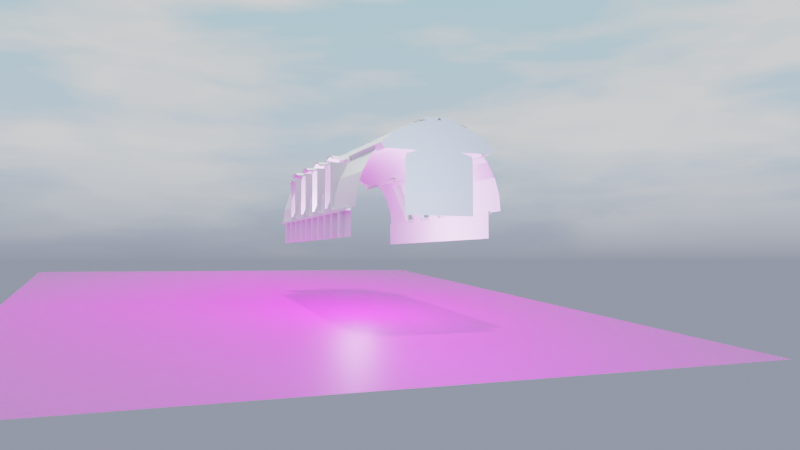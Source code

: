 # Source: pavilion.blend  (saved by Blender 2.92.15; exported with 4.5.12 LTS)
import bpy
from mathutils import Matrix  # noqa: F401  (used for matrix-valued properties, if any)

bpy.ops.wm.read_factory_settings(use_empty=True)
scene = bpy.context.scene
scene.name = 'Scene'

# ---- collections
col_forms_for_cutting = bpy.data.collections.new('Forms for cutting'); scene.collection.children.link(col_forms_for_cutting)
col_forms_for_cutting.hide_render = True
col_tower_window_forms = bpy.data.collections.new('Tower window forms'); col_forms_for_cutting.children.link(col_tower_window_forms)
col_pavilion_parephenalia_not_to_be_linked = bpy.data.collections.new('Pavilion parephenalia not to be linked'); scene.collection.children.link(col_pavilion_parephenalia_not_to_be_linked)
col_pavilion_parephenalia_not_to_be_linked.hide_render = True
col_pavilion = bpy.data.collections.new('Pavilion'); scene.collection.children.link(col_pavilion)
col_pavilion_body = bpy.data.collections.new('Pavilion body'); col_pavilion.children.link(col_pavilion_body)
col_pavilion_roof_and_gables = bpy.data.collections.new('Pavilion roof and gables'); col_pavilion_body.children.link(col_pavilion_roof_and_gables)
col_gables_collection = bpy.data.collections.new('Gables Collection'); col_pavilion_roof_and_gables.children.link(col_gables_collection)
col_gables_south = bpy.data.collections.new('Gables south'); col_gables_collection.children.link(col_gables_south)
col_gables_south_north = bpy.data.collections.new('Gables south north'); col_gables_collection.children.link(col_gables_south_north)
col_barrel_roof = bpy.data.collections.new('Barrel roof'); col_pavilion_roof_and_gables.children.link(col_barrel_roof)
col_pavilion_middle_and_top_roof = bpy.data.collections.new('Pavilion middle and top roof'); col_barrel_roof.children.link(col_pavilion_middle_and_top_roof)
col_pavilion_east_west_walls_deck_to_barrel = bpy.data.collections.new('Pavilion east west walls deck to barrel'); col_pavilion_body.children.link(col_pavilion_east_west_walls_deck_to_barrel)
col_pavilion_east_west_walls_deck_to_barrel_001 = bpy.data.collections.new('Pavilion east west walls deck to barrel.001'); col_pavilion_body.children.link(col_pavilion_east_west_walls_deck_to_barrel_001)
col_camera_rigs = bpy.data.collections.new('Camera rigs'); scene.collection.children.link(col_camera_rigs)
col_camera_rigs.hide_render = True
col_legs_substructure_and_landing_stage = bpy.data.collections.new('legs substructure and landing stage')  # instanced only; not linked into the scene
col_towers = bpy.data.collections.new('Towers')  # instanced only; not linked into the scene
col_shelters_huts_shops_kiosks = bpy.data.collections.new('Shelters huts shops kiosks')  # instanced only; not linked into the scene
col_railings__decking = bpy.data.collections.new('Railings, decking')  # instanced only; not linked into the scene
col_porticos_and_facades = bpy.data.collections.new('Porticos and facades')  # instanced only; not linked into the scene
col_rig0001__front_entrance = bpy.data.collections.new('Rig0001- front entrance')  # instanced only; not linked into the scene
col_rig0032_facade_south_west_above = bpy.data.collections.new('rig0032 facade south west above')  # instanced only; not linked into the scene
col_rig0040_ls_from_the_south = bpy.data.collections.new('Rig0040 ls from the south')  # instanced only; not linked into the scene
col_rig0050_70s_substructure_from_south_components = bpy.data.collections.new('Rig0050 70s substructure from south components')  # instanced only; not linked into the scene
col_rig0060_pavilion_legs_se_components = bpy.data.collections.new('Rig0060 Pavilion legs SE components')  # instanced only; not linked into the scene
col_rig0070_under_pav_from_se_components = bpy.data.collections.new('Rig0070 under pav from SE components')  # instanced only; not linked into the scene
col_rig0100_google_pavilion_above_ne____components = bpy.data.collections.new('Rig0100 Google pavilion above NE  - components')  # instanced only; not linked into the scene
col_rig0110_pavilion_from_above_closer_components = bpy.data.collections.new('Rig0110 pavilion from above closer-components')  # instanced only; not linked into the scene

# ---- images (referenced by path relative to the original .blend; pixels are not part of the script)
import os
ASSET_DIR = os.environ.get("B2B_ASSET_DIR", "")  # directory of the original .blend (textures are referenced by path, not embedded)
HERE = os.path.dirname(os.path.abspath(__file__))  # packed textures are extracted next to this script under _unpacked/

def load_image(name, relpath, width, height, colorspace="sRGB"):
    """Load a texture the original file referenced (path relative to the .blend, or extracted next to this script)."""
    p = next((c for c in (os.path.join(HERE, relpath), os.path.join(ASSET_DIR, relpath)) if relpath and os.path.exists(c)), "")
    if p:
        img = bpy.data.images.load(p, check_existing=True)
        img.name = name
    else:  # same state as the original file: an image datablock whose file is absent (Cycles renders it pink)
        img = bpy.data.images.new(name, width, height)
        img.source = "FILE"
        img.filepath = "//" + (relpath or name)
    img.colorspace_settings.name = colorspace
    return img
img_dsc02629_jpg = load_image('DSC02629.JPG', 'DSC02629.JPG', 1024, 1024, 'sRGB')

# ---- materials (node trees are filled in below, after node groups)
mat_liquid_domain_material = bpy.data.materials.new('Liquid Domain Material')
mat_dsc02629 = bpy.data.materials.new('DSC02629')
mat_dsc02629.surface_render_method = 'BLENDED'
mat_dsc02629.blend_method = 'BLEND'
mat_material = bpy.data.materials.new('Material')

# ---- material node trees
mat_liquid_domain_material.use_nodes = True; mat_liquid_domain_material.node_tree.nodes.clear()
_N = mat_liquid_domain_material.node_tree.nodes; _L = mat_liquid_domain_material.node_tree.links
n0 = _N.new('ShaderNodeOutputMaterial'); n0.name = 'Material Output'; n0.location = (1200, 150)
n1 = _N.new('ShaderNodeBsdfGlass'); n1.name = 'Glass BSDF'; n1.location = (800, 150)
n1.distribution = 'BECKMANN'
n1.inputs[2].default_value = 1.33
n2 = _N.new('ShaderNodeVolumeAbsorption'); n2.name = 'Volume Absorption'; n2.location = (800, 300)
n2.inputs[0].default_value = (0.8, 0.9, 1.0, 1.0)
_L.new(n1.outputs[0], n0.inputs[0])
_L.new(n2.outputs[0], n0.inputs[1])
n0.is_active_output = True
mat_dsc02629.use_nodes = True; mat_dsc02629.node_tree.nodes.clear()
_N = mat_dsc02629.node_tree.nodes; _L = mat_dsc02629.node_tree.links
n0 = _N.new('ShaderNodeOutputMaterial'); n0.name = 'Material Output'; n0.location = (300, 300)
n1 = _N.new('ShaderNodeTexImage'); n1.name = 'Image Texture'; n1.location = (-200, 300)
n1.image = img_dsc02629_jpg
n1.extension = 'CLIP'
n2 = _N.new('ShaderNodeBsdfPrincipled'); n2.name = 'Principled BSDF'; n2.location = (0, 300)
n2.distribution = 'GGX'
n2.subsurface_method = 'BURLEY'
n2.inputs[3].default_value = 1.45
n2.inputs[27].default_value = (0.0, 0.0, 0.0, 1.0)
n2.inputs[28].default_value = 1.0
_L.new(n1.outputs[0], n2.inputs[0])
_L.new(n1.outputs[1], n2.inputs[4])
_L.new(n2.outputs[0], n0.inputs[0])
n0.is_active_output = True

# ---- world
world_dynamic_1 = bpy.data.worlds.new('Dynamic_1'); scene.world = world_dynamic_1
world_dynamic_1.use_nodes = True; world_dynamic_1.node_tree.nodes.clear()
_N = world_dynamic_1.node_tree.nodes; _L = world_dynamic_1.node_tree.links
n0 = _N.new('ShaderNodeBackground'); n0.name = 'Scene_Brightness'; n0.location = (6708, 360)
n1 = _N.new('ShaderNodeOutputWorld'); n1.name = 'World Output'; n1.location = (7167, 360)
n2 = _N.new('ShaderNodeTexCoord'); n2.name = 'Texture Coordinate'; n2.location = (244, 1005)
n3 = _N.new('ShaderNodeMapping'); n3.name = 'Mapping'; n3.location = (787, 730)
n3.vector_type = 'NORMAL'
n4 = _N.new('ShaderNodeNormal'); n4.name = 'Sky_normal'; n4.location = (1220, 685)
n5 = _N.new('ShaderNodeValToRGB'); n5.name = 'ColorRamp'; n5.location = (1671, 415)
n5.color_ramp.interpolation = 'EASE'
while len(n5.color_ramp.elements) > 1: n5.color_ramp.elements.remove(n5.color_ramp.elements[-1])
n5.color_ramp.elements[0].position = 0.969; n5.color_ramp.elements[0].color = (0.0, 0.0, 0.0, 1.0)
_e = n5.color_ramp.elements.new(1.0); _e.color = (1.0, 1.0, 1.0, 1.0)
n6 = _N.new('ShaderNodeValToRGB'); n6.name = 'ColorRamp.001'; n6.location = (2197, 415)
n6.color_ramp.interpolation = 'EASE'
while len(n6.color_ramp.elements) > 1: n6.color_ramp.elements.remove(n6.color_ramp.elements[-1])
n6.color_ramp.elements[0].position = 0.991; n6.color_ramp.elements[0].color = (0.0, 0.0, 0.0, 1.0)
_e = n6.color_ramp.elements.new(1.0); _e.color = (1.0, 1.0, 1.0, 1.0)
n7 = _N.new('ShaderNodeValToRGB'); n7.name = 'ColorRamp.002'; n7.location = (2197, 415)
n7.color_ramp.interpolation = 'EASE'
while len(n7.color_ramp.elements) > 1: n7.color_ramp.elements.remove(n7.color_ramp.elements[-1])
n7.color_ramp.elements[0].position = 0.779; n7.color_ramp.elements[0].color = (0.0, 0.0, 0.0, 1.0)
_e = n7.color_ramp.elements.new(1.0); _e.color = (1.0, 1.0, 1.0, 1.0)
n8 = _N.new('ShaderNodeMath'); n8.name = 'Math'; n8.location = (2197, 685)
n8.operation = 'MULTIPLY'
n8.inputs[1].default_value = 0.2
n8.inputs[2].default_value = 0.0
n9 = _N.new('ShaderNodeMath'); n9.name = 'Math.001'; n9.location = (3294, 685)
n9.operation = 'MULTIPLY'
n9.inputs[1].default_value = 2.0
n9.inputs[2].default_value = 0.0
n10 = _N.new('ShaderNodeMath'); n10.name = 'Math.002'; n10.location = (2745, 415)
n10.operation = 'MULTIPLY'
n10.inputs[1].default_value = 40.9
n10.inputs[2].default_value = 0.0
n11 = _N.new('ShaderNodeMath'); n11.name = 'Math.003'; n11.location = (3294, 415)
n11.operation = 'SUBTRACT'
n11.inputs[1].default_value = 1.0
n11.inputs[2].default_value = 0.0
n12 = _N.new('ShaderNodeMix'); n12.name = 'Soft_hard'; n12.location = (3819, 550)
n12.data_type = 'RGBA'
n12.inputs[0].default_value = 1.0
n13 = _N.new('ShaderNodeMix'); n13.name = 'Mix'; n13.location = (3819, 185)
n13.data_type = 'RGBA'
n13.inputs[0].default_value = 0.466
n14 = _N.new('ShaderNodeMix'); n14.name = 'Mix.001'; n14.location = (4344, 630)
n14.data_type = 'RGBA'
n14.blend_type = 'MULTIPLY'
n14.inputs[0].default_value = 1.0
n15 = _N.new('ShaderNodeMix'); n15.name = 'Mix.002'; n15.location = (4344, 90)
n15.data_type = 'RGBA'
n15.blend_type = 'MULTIPLY'
n15.inputs[0].default_value = 1.0
n16 = _N.new('ShaderNodeMix'); n16.name = 'Mix.003'; n16.location = (4782, 610)
n16.data_type = 'RGBA'
n16.inputs[6].default_value = (0.0, 0.0, 0.0, 1.0)
n17 = _N.new('ShaderNodeMix'); n17.name = 'Mix.004'; n17.location = (5132, 270)
n17.data_type = 'RGBA'
n17.inputs[6].default_value = (0.0, 0.0, 0.0, 1.0)
n17.inputs[7].default_value = (1.0, 0.82, 0.65, 1.0)
n18 = _N.new('ShaderNodeGamma'); n18.name = 'Gamma'; n18.location = (5132, 610)
n18.inputs[1].default_value = 2.3
n19 = _N.new('ShaderNodeGamma'); n19.name = 'Sun_value'; n19.location = (5524, 610)
n20 = _N.new('ShaderNodeGamma'); n20.name = 'Shadow_color_saturation'; n20.location = (5524, 880)
n21 = _N.new('ShaderNodeMix'); n21.name = 'Mix.005'; n21.location = (5941, 610)
n21.data_type = 'RGBA'
n21.blend_type = 'ADD'
n21.inputs[0].default_value = 1.0
n22 = _N.new('ShaderNodeMix'); n22.name = 'Mix.006'; n22.location = (5524, 340)
n22.data_type = 'RGBA'
n22.blend_type = 'ADD'
n22.inputs[0].default_value = 1.0
n23 = _N.new('ShaderNodeMix'); n23.name = 'Mix.007'; n23.location = (6314, 360)
n23.data_type = 'RGBA'
n24 = _N.new('ShaderNodeLightPath'); n24.name = 'Light Path'; n24.location = (5941, 130)
n25 = _N.new('ShaderNodeMapping'); n25.name = 'Mapping.001'; n25.location = (2197, 1510)
n25.inputs[3].default_value = (1.5, 1.5, 6.0)
n26 = _N.new('ShaderNodeTexNoise'); n26.name = 'Noise Texture'; n26.location = (2745, 1780)
n26.inputs[2].default_value = 3.8
n26.inputs[3].default_value = 2.4
n26.inputs[8].default_value = 0.5
n27 = _N.new('ShaderNodeTexNoise'); n27.name = 'Noise Texture.001'; n27.location = (2745, 1510)
n27.inputs[2].default_value = 2.0
n27.inputs[3].default_value = 10.0
n27.inputs[8].default_value = 0.2
n28 = _N.new('ShaderNodeValToRGB'); n28.name = 'ColorRamp.003'; n28.location = (3294, 1780)
while len(n28.color_ramp.elements) > 1: n28.color_ramp.elements.remove(n28.color_ramp.elements[-1])
n28.color_ramp.elements[0].position = 0.408; n28.color_ramp.elements[0].color = (0.0, 0.0, 0.0, 1.0)
_e = n28.color_ramp.elements.new(0.649); _e.color = (1.0, 1.0, 1.0, 1.0)
n29 = _N.new('ShaderNodeValToRGB'); n29.name = 'ColorRamp.004'; n29.location = (3294, 1510)
while len(n29.color_ramp.elements) > 1: n29.color_ramp.elements.remove(n29.color_ramp.elements[-1])
n29.color_ramp.elements[0].position = 0.408; n29.color_ramp.elements[0].color = (0.0, 0.0, 0.0, 1.0)
_e = n29.color_ramp.elements.new(0.576); _e.color = (1.0, 1.0, 1.0, 1.0)
n30 = _N.new('ShaderNodeValToRGB'); n30.name = 'ColorRamp.005'; n30.location = (3819, 820)
while len(n30.color_ramp.elements) > 1: n30.color_ramp.elements.remove(n30.color_ramp.elements[-1])
n30.color_ramp.elements[0].position = 0.0; n30.color_ramp.elements[0].color = (0.419, 0.419, 0.419, 0.419)
_e = n30.color_ramp.elements.new(0.16); _e.color = (1.0, 1.0, 1.0, 1.0)
_e = n30.color_ramp.elements.new(0.435); _e.color = (1.0, 1.0, 1.0, 1.0)
n31 = _N.new('ShaderNodeValToRGB'); n31.name = 'ColorRamp.006'; n31.location = (4344, 1360)
while len(n31.color_ramp.elements) > 1: n31.color_ramp.elements.remove(n31.color_ramp.elements[-1])
n31.color_ramp.elements[0].position = 0.0; n31.color_ramp.elements[0].color = (0.0, 0.0, 0.0, 0.0)
_e = n31.color_ramp.elements.new(0.187); _e.color = (1.0, 1.0, 1.0, 1.0)
_e = n31.color_ramp.elements.new(0.435); _e.color = (1.0, 1.0, 1.0, 1.0)
n32 = _N.new('ShaderNodeValToRGB'); n32.name = 'ColorRamp.007'; n32.location = (3819, 1090)
while len(n32.color_ramp.elements) > 1: n32.color_ramp.elements.remove(n32.color_ramp.elements[-1])
n32.color_ramp.elements[0].position = 0.0; n32.color_ramp.elements[0].color = (1.0, 1.0, 0.9174, 1.0)
_e = n32.color_ramp.elements.new(0.469); _e.color = (0.0, 0.0, 0.0, 1.0)
n33 = _N.new('ShaderNodeMix'); n33.name = 'Cloud_color'; n33.location = (3819, 1550)
n33.data_type = 'RGBA'
n33.inputs[6].default_value = (1.0, 1.0, 1.0, 1.0)
n33.inputs[7].default_value = (0.0, 0.0, 0.0, 1.0)
n34 = _N.new('ShaderNodeMix'); n34.name = 'Cloud_density'; n34.location = (4344, 1630)
n34.data_type = 'RGBA'
n34.blend_type = 'MULTIPLY'
n34.inputs[0].default_value = 0.267
n35 = _N.new('ShaderNodeMix'); n35.name = 'Mix.008'; n35.location = (4782, 1360)
n35.data_type = 'RGBA'
n35.blend_type = 'MULTIPLY'
n35.inputs[0].default_value = 1.0
n36 = _N.new('ShaderNodeMix'); n36.name = 'Sky_and_Horizon_colors'; n36.location = (4344, 1090)
n36.data_type = 'RGBA'
n36.inputs[6].default_value = (0.434, 0.838, 1.0, 1.0)
n36.inputs[7].default_value = (0.6506, 0.7218, 0.962, 1.0)
n37 = _N.new('ShaderNodeMix'); n37.name = 'Mix.009'; n37.location = (4782, 880)
n37.data_type = 'RGBA'
n37.blend_type = 'MULTIPLY'
n37.inputs[0].default_value = 1.0
n38 = _N.new('ShaderNodeMix'); n38.name = 'Cloud_opacity'; n38.location = (5132, 880)
n38.data_type = 'RGBA'
n38.blend_type = 'SCREEN'
n38.inputs[0].default_value = 1.0
n39 = _N.new('ShaderNodeSeparateColor'); n39.name = 'Separate RGB'; n39.location = (787, 1370)
n40 = _N.new('ShaderNodeMath'); n40.name = 'Math.004'; n40.location = (1220, 1235)
n40.inputs[2].default_value = 0.0
n41 = _N.new('ShaderNodeCombineColor'); n41.name = 'Combine RGB'; n41.location = (1671, 1510)
n42 = _N.new('ShaderNodeMix'); n42.name = 'Sun_color'; n42.location = (4344, 360)
n42.data_type = 'RGBA'
n42.blend_type = 'MULTIPLY'
n42.inputs[0].default_value = 1.0
n42.inputs[7].default_value = (32.0, 30.0, 30.0, 200.0)
n43 = _N.new('ShaderNodeNormal'); n43.name = 'Normal'; n43.location = (3294, 1070)
_L.new(n0.outputs[0], n1.inputs[0])
_L.new(n8.outputs[0], n9.inputs[0])
_L.new(n10.outputs[0], n11.inputs[0])
_L.new(n7.outputs[0], n8.inputs[0])
_L.new(n6.outputs[0], n10.inputs[0])
_L.new(n9.outputs[0], n12.inputs[6])
_L.new(n11.outputs[0], n12.inputs[7])
_L.new(n9.outputs[0], n13.inputs[6])
_L.new(n6.outputs[0], n13.inputs[7])
_L.new(n12.outputs[2], n14.inputs[6])
_L.new(n13.outputs[2], n15.inputs[6])
_L.new(n14.outputs[2], n16.inputs[0])
_L.new(n15.outputs[2], n17.inputs[0])
_L.new(n21.outputs[2], n23.inputs[6])
_L.new(n22.outputs[2], n23.inputs[7])
_L.new(n24.outputs[0], n23.inputs[0])
_L.new(n18.outputs[0], n19.inputs[0])
_L.new(n16.outputs[2], n18.inputs[0])
_L.new(n23.outputs[2], n0.inputs[0])
_L.new(n25.outputs[0], n27.inputs[0])
_L.new(n25.outputs[0], n26.inputs[0])
_L.new(n42.outputs[2], n16.inputs[7])
_L.new(n29.outputs[0], n33.inputs[0])
_L.new(n33.outputs[2], n34.inputs[6])
_L.new(n28.outputs[0], n34.inputs[7])
_L.new(n31.outputs[0], n35.inputs[7])
_L.new(n32.outputs[0], n36.inputs[0])
_L.new(n36.outputs[2], n37.inputs[7])
_L.new(n30.outputs[0], n37.inputs[6])
_L.new(n37.outputs[2], n38.inputs[6])
_L.new(n34.outputs[2], n35.inputs[6])
_L.new(n35.outputs[2], n38.inputs[7])
_L.new(n20.outputs[0], n21.inputs[6])
_L.new(n38.outputs[2], n20.inputs[0])
_L.new(n30.outputs[0], n14.inputs[7])
_L.new(n19.outputs[0], n21.inputs[7])
_L.new(n26.outputs[0], n28.inputs[0])
_L.new(n27.outputs[0], n29.inputs[0])
_L.new(n43.outputs[1], n30.inputs[0])
_L.new(n43.outputs[1], n32.inputs[0])
_L.new(n43.outputs[1], n31.inputs[0])
_L.new(n41.outputs[0], n25.inputs[0])
_L.new(n2.outputs[0], n43.inputs[0])
_L.new(n30.outputs[0], n15.inputs[7])
_L.new(n2.outputs[0], n39.inputs[0])
_L.new(n39.outputs[1], n41.inputs[1])
_L.new(n39.outputs[2], n41.inputs[2])
_L.new(n39.outputs[0], n40.inputs[1])
_L.new(n40.outputs[0], n41.inputs[0])
_L.new(n4.outputs[1], n5.inputs[0])
_L.new(n5.outputs[0], n6.inputs[0])
_L.new(n4.outputs[1], n7.inputs[0])
_L.new(n3.outputs[0], n4.inputs[0])
_L.new(n2.outputs[0], n3.inputs[0])
_L.new(n38.outputs[2], n22.inputs[6])
_L.new(n17.outputs[2], n22.inputs[7])
n1.is_active_output = True
world_dynamic_1.use_sun_shadow = False
world_dynamic_1.sun_shadow_jitter_overblur = 0.0
world_dynamic_1.cycles.sample_map_resolution = 2048

# ---- cameras
cam_camera = bpy.data.cameras.new('Camera')
cam_camera.lens = 25.0
cam_camera_001 = bpy.data.cameras.new('Camera.001')
cam_camera_001.sensor_width = 58.0

# ---- lights
light_sun = bpy.data.lights.new('Sun', 'SUN')
light_sun.transmission_factor = 0.0
light_sun.energy = 1.0
light_sun.shadow_soft_size = 0.125
light_sun_001 = bpy.data.lights.new('Sun.001', 'POINT')
light_sun_001.color = (0.5134, 0.7658, 1.0)
light_sun_001.transmission_factor = 0.0
light_sun_001.energy = 1e+04
light_sun_001.shadow_soft_size = 0.125
light_sun_001.shadow_maximum_resolution = 0.006
light_sun_001.use_absolute_resolution = True
light_sun_002 = bpy.data.lights.new('Sun.002', 'POINT')
light_sun_002.color = (0.8836, 0.6786, 1.0)
light_sun_002.transmission_factor = 0.0
light_sun_002.energy = 1e+04
light_sun_002.shadow_soft_size = 0.125
light_sun_002.shadow_maximum_resolution = 0.006
light_sun_002.use_absolute_resolution = True

# ---- meshes
me_circle = bpy.data.meshes.new('Circle')
me_circle.from_pydata([(0.0, 1.0, 0.0), (-0.1951, 0.9808, 0.0), (-0.3827, 0.9239, 0.0), (-0.5556, 0.8315, 0.0), (-0.7071, 0.7071, 0.0), (-0.8315, 0.5556, 0.0), (-0.9239, 0.3827, 0.0), (-0.9808, 0.1951, 0.0), (-1.0, 7.55e-08, 0.0), (-0.9808, -0.1951, 0.0), (-0.9239, -0.3827, 0.0), (-0.8315, -0.5556, 0.0), (-0.7071, -0.7071, 0.0), (-0.5556, -0.8315, 0.0), (-0.3827, -0.9239, 0.0), (-0.1951, -0.9808, 0.0), (3.258e-07, -1.0, 0.0), (0.1951, -0.9808, 0.0), (0.3827, -0.9239, 0.0), (0.5556, -0.8315, 0.0), (0.7071, -0.7071, 0.0), (0.8315, -0.5556, 0.0), (0.9239, -0.3827, 0.0), (0.9808, -0.1951, 0.0), (1.0, 9.656e-07, 0.0), (0.9808, 0.1951, 0.0), (0.9239, 0.3827, 0.0), (0.8315, 0.5556, 0.0), (0.7071, 0.7071, 0.0), (0.5556, 0.8315, 0.0), (0.3827, 0.9239, 0.0), (0.1951, 0.9808, 0.0)], [(1, 0), (2, 1), (3, 2), (4, 3), (5, 4), (6, 5), (7, 6), (8, 7), (9, 8), (10, 9), (11, 10), (12, 11), (13, 12), (14, 13), (15, 14), (16, 15), (17, 16), (18, 17), (19, 18), (20, 19), (21, 20), (22, 21), (23, 22), (24, 23), (25, 24), (26, 25), (27, 26), (28, 27), (29, 28), (30, 29), (31, 30), (0, 31)], [])
_uv = me_circle.uv_layers.new(name='UVMap')
_uv.uv.foreach_set('vector', [])
me_circle.use_remesh_fix_poles = True
me_circle.use_remesh_preserve_attributes = False
me_circle.use_mirror_vertex_groups = False
me_circle.update()
me_cube_001 = bpy.data.meshes.new('Cube.001')
me_cube_001.from_pydata([(-1.0, -1.0, -1.0), (-1.0, -1.0, 1.0), (-1.0, 1.0, -1.0), (-1.0, 1.0, 1.0), (1.0, -1.0, -1.0), (1.0, -1.0, 1.0), (1.0, 1.0, -1.0), (1.0, 1.0, 1.0)], [], [(0, 1, 3, 2), (2, 3, 7, 6), (6, 7, 5, 4), (4, 5, 1, 0), (2, 6, 4, 0), (7, 3, 1, 5)])
me_cube_001.polygons.foreach_set('use_smooth', [True] * 6)
_uv = me_cube_001.uv_layers.new(name='UVMap')
_uv.uv.foreach_set('vector', [0.375, 0.0, 0.625, 0.0, 0.625, 0.25, 0.375, 0.25, 0.375, 0.25, 0.625, 0.25, 0.625, 0.5, 0.375, 0.5, 0.375, 0.5, 0.625, 0.5, 0.625, 0.75, 0.375, 0.75, 0.375, 0.75, 0.625, 0.75, 0.625, 1.0, 0.375, 1.0, 0.125, 0.5, 0.375, 0.5, 0.375, 0.75, 0.125, 0.75, 0.625, 0.5, 0.875, 0.5, 0.875, 0.75, 0.625, 0.75])
me_cube_001.materials.append(mat_liquid_domain_material)
me_cube_001.use_remesh_fix_poles = True
me_cube_001.use_remesh_preserve_attributes = False
me_cube_001.use_mirror_vertex_groups = False
me_cube_001.update()
me_dsc02629 = bpy.data.meshes.new('DSC02629')
me_dsc02629.from_pydata([(-0.6667, -0.5, 0.0), (0.6667, -0.5, 0.0), (-0.6667, 0.5, 0.0), (0.6667, 0.5, 0.0)], [], [(0, 1, 3, 2)])
_uv = me_dsc02629.uv_layers.new(name='UVMap')
_uv.uv.foreach_set('vector', [0.0, 0.0, 1.0, 0.0, 1.0, 1.0, 0.0, 1.0])
me_dsc02629.materials.append(mat_dsc02629)
me_dsc02629.use_remesh_fix_poles = True
me_dsc02629.use_remesh_preserve_attributes = False
me_dsc02629.use_mirror_vertex_groups = False
me_dsc02629.update()
me_cube_002 = bpy.data.meshes.new('Cube.002')
me_cube_002.from_pydata([(3.345, -11.64, 4.768e-07), (3.345, -11.64, 2.0), (3.345, -9.642, 4.768e-07), (3.345, -9.642, 2.0), (5.345, -11.64, 4.768e-07), (5.345, -11.64, 2.0), (5.345, -9.642, 4.768e-07), (5.345, -9.642, 2.0), (3.345, -11.64, 1.461), (3.345, -11.64, 1.78), (3.345, -9.642, 1.78), (3.345, -9.642, 1.461), (5.345, -9.642, 1.78), (5.345, -9.642, 1.461), (5.345, -11.64, 1.78), (5.345, -11.64, 1.461)], [], [(9, 1, 3, 10), (10, 3, 7, 12), (12, 7, 5, 14), (14, 5, 1, 9), (2, 6, 4, 0), (7, 3, 1, 5), (4, 15, 8, 0), (15, 14, 9, 8), (6, 13, 15, 4), (13, 12, 14, 15), (2, 11, 13, 6), (11, 10, 12, 13), (0, 8, 11, 2), (8, 9, 10, 11), (14, 12, 10, 9), (13, 15, 8, 11)])
_uv = me_cube_002.uv_layers.new(name='UVMap')
_uv.uv.foreach_set('vector', [0.5417, 0.0, 0.625, 0.0, 0.625, 0.25, 0.5417, 0.25, 0.5417, 0.25, 0.625, 0.25, 0.625, 0.5, 0.5417, 0.5, 0.5417, 0.5, 0.625, 0.5, 0.625, 0.75, 0.5417, 0.75, 0.5417, 0.75, 0.625, 0.75, 0.625, 1.0, 0.5417, 1.0, 0.125, 0.5, 0.375, 0.5, 0.375, 0.75, 0.125, 0.75, 0.625, 0.5, 0.875, 0.5, 0.875, 0.75, 0.625, 0.75, 0.375, 0.75, 0.4583, 0.75, 0.4583, 1.0, 0.375, 1.0, 0.4583, 0.75, 0.5417, 0.75, 0.5417, 1.0, 0.4583, 1.0, 0.375, 0.5, 0.4583, 0.5, 0.4583, 0.75, 0.375, 0.75, 0.4583, 0.5, 0.5417, 0.5, 0.5417, 0.75, 0.4583, 0.75, 0.375, 0.25, 0.4583, 0.25, 0.4583, 0.5, 0.375, 0.5, 0.4583, 0.25, 0.5417, 0.25, 0.5417, 0.5, 0.4583, 0.5, 0.375, 0.0, 0.4583, 0.0, 0.4583, 0.25, 0.375, 0.25, 0.4583, 0.0, 0.5417, 0.0, 0.5417, 0.25, 0.4583, 0.25, 0.0, 0.0, 0.0, 0.0, 0.0, 0.0, 0.0, 0.0, 0.0, 0.0, 0.0, 0.0, 0.0, 0.0, 0.0, 0.0])
me_cube_002.use_remesh_fix_poles = True
me_cube_002.use_remesh_preserve_attributes = False
me_cube_002.use_mirror_vertex_groups = False
me_cube_002.update()
me_cube_002.normals_split_custom_set([tuple(v) for v in zip(*[iter([-1.0, 0.0, 0.0, -1.0, 0.0, 0.0, -1.0, 0.0, 0.0, -1.0, 0.0, 0.0, 0.0, 1.0, 0.0, 0.0, 1.0, 0.0, 0.0, 1.0, 0.0, 0.0, 1.0, 0.0, 1.0, 0.0, 0.0, 1.0, 0.0, 0.0, 1.0, 0.0, 0.0, 1.0, 0.0, 0.0, 0.0, -1.0, 0.0, 0.0, -1.0, 0.0, 0.0, -1.0, 0.0, 0.0, -1.0, 0.0, 0.0, 0.0, -1.0, 0.0, 0.0, -1.0, 0.0, 0.0, -1.0, 0.0, 0.0, -1.0, 0.0, 0.0, 1.0, 0.0, 0.0, 1.0, 0.0, 0.0, 1.0, 0.0, 0.0, 1.0, 0.0, -1.0, 0.0, 0.0, -1.0, 0.0, 0.0, -1.0, 0.0, 0.0, -1.0, 0.0, 0.0, -1.0, 0.0, 0.0, -1.0, 0.0, 0.0, -1.0, 0.0, 0.0, -1.0, 0.0, 1.0, 0.0, 0.0, 1.0, 0.0, 0.0, 1.0, 0.0, 0.0, 1.0, 0.0, 0.0, 1.0, 0.0, 0.0, 1.0, 0.0, 0.0, 1.0, 0.0, 0.0, 1.0, 0.0, 0.0, 0.0, 1.0, 0.0, 0.0, 1.0, 0.0, 0.0, 1.0, 0.0, 0.0, 1.0, 0.0, 0.0, 1.0, 0.0, 0.0, 1.0, 0.0, 0.0, 1.0, 0.0, 0.0, 1.0, 0.0, -1.0, 0.0, 0.0, -1.0, 0.0, 0.0, -1.0, 0.0, 0.0, -1.0, 0.0, 0.0, -1.0, 0.0, 0.0, -1.0, 0.0, 0.0, -1.0, 0.0, 0.0, -1.0, 0.0, 0.0, 0.0, 0.0, 1.0, 0.0, 0.0, 1.0, 0.0, 0.0, 1.0, 0.0, 0.0, 1.0, 0.0, 0.0, -1.0, 0.0, 0.0, -1.0, 0.0, 0.0, -1.0, 0.0, 0.0, -1.0])] * 3)])
me_cube = bpy.data.meshes.new('Cube')
me_cube.from_pydata([(-2.035, -1.0, -2.137), (-2.035, -1.0, 2.138), (-2.035, 1.0, -2.137), (-2.035, 1.0, 2.138), (-1.56, -1.0, -2.137), (-1.56, -1.0, 2.138), (-1.56, 1.0, -2.137), (-1.56, 1.0, 2.138), (-2.035, 0.0, -2.137), (-2.035, 0.0, 2.138), (-1.56, 0.0, -2.137), (-1.56, 0.0, 2.138)], [], [(8, 9, 3, 2), (2, 3, 7, 6), (10, 11, 5, 4), (4, 5, 1, 0), (8, 10, 4, 0), (11, 9, 1, 5), (7, 3, 9, 11), (2, 6, 10, 8), (6, 7, 11, 10), (0, 1, 9, 8)])
_uv = me_cube.uv_layers.new(name='UVMap')
_uv.uv.foreach_set('vector', [0.375, 0.125, 0.625, 0.125, 0.625, 0.25, 0.375, 0.25, 0.375, 0.25, 0.625, 0.25, 0.625, 0.5, 0.375, 0.5, 0.375, 0.625, 0.625, 0.625, 0.625, 0.75, 0.375, 0.75, 0.375, 0.75, 0.625, 0.75, 0.625, 1.0, 0.375, 1.0, 0.125, 0.625, 0.375, 0.625, 0.375, 0.75, 0.125, 0.75, 0.625, 0.625, 0.875, 0.625, 0.875, 0.75, 0.625, 0.75, 0.625, 0.5, 0.875, 0.5, 0.875, 0.625, 0.625, 0.625, 0.125, 0.5, 0.375, 0.5, 0.375, 0.625, 0.125, 0.625, 0.375, 0.5, 0.625, 0.5, 0.625, 0.625, 0.375, 0.625, 0.375, 0.0, 0.625, 0.0, 0.625, 0.125, 0.375, 0.125])
me_cube.use_remesh_fix_poles = True
me_cube.use_remesh_preserve_attributes = False
me_cube.use_mirror_vertex_groups = False
me_cube.update()
me_circle_001 = bpy.data.meshes.new('Circle.001')
me_circle_001.from_pydata([(-1.19, -0.4448, -0.007273), (-1.19, -0.4448, -0.007273), (-2.861e-06, 0.1333, -0.0001936), (-0.2127, 0.1124, -0.0001936), (-0.4172, 0.05035, -0.0001936), (-0.6057, -0.0504, -0.0001931), (-0.7709, -0.186, -0.0001931), (0.7709, -0.186, -0.0001936), (0.6057, -0.0504, -0.0001936), (0.4172, 0.05035, -0.0001936), (0.2127, 0.1124, -0.0001936), (0.0, -4.768e-07, 0.0), (0.1862, -0.01834, 0.0), (0.3653, -0.07505, -0.0001936), (0.5303, -0.1633, -0.0001936), (0.6749, -0.282, -0.0001936), (-0.6749, -0.2818, 0.0002437), (-0.5302, -0.1631, 0.0002437), (-0.3652, -0.07491, 0.0002437), (-0.1862, -0.02059, 0.0002437), (-0.2126, 0.1125, -1.559), (6.247e-05, 0.1335, -1.559), (-0.4172, 0.05049, -1.559), (-0.6056, -0.05026, -1.559), (-0.7709, -0.1858, -1.559), (0.771, -0.1858, -1.559), (0.6058, -0.05026, -1.559), (0.4173, 0.05049, -1.559), (0.2128, 0.1125, -1.559), (6.58e-05, -0.002252, -1.559), (0.1863, -0.02059, -1.559), (0.3653, -0.07491, -1.559), (0.5304, -0.1631, -1.559), (0.675, -0.2818, -1.559), (-0.6749, -0.2818, -1.559), (-0.5302, -0.1631, -1.559), (-0.3652, -0.07491, -1.559), (-0.1862, -0.02059, -1.559)], [], [(15, 14, 32, 33), (2, 3, 4, 5, 6, 16, 17, 18, 19, 11, 12, 13, 14, 15, 7, 8, 9, 10), (19, 18, 36, 37), (11, 19, 37, 29), (3, 2, 21, 20), (4, 3, 20, 22), (8, 7, 25, 26), (5, 4, 22, 23), (9, 8, 26, 27), (6, 5, 23, 24), (10, 9, 27, 28), (2, 10, 28, 21), (12, 11, 29, 30), (13, 12, 30, 31), (17, 16, 34, 35), (14, 13, 31, 32), (18, 17, 35, 36), (15, 33, 25, 7), (6, 24, 34, 16)])
_uv = me_circle_001.uv_layers.new(name='UVMap')
_uv.uv.foreach_set('vector', [0.0, 0.0, 0.0, 0.0, 0.0, 0.0, 0.0, 0.0, 0.0, 0.0, 0.0, 0.0, 0.0, 0.0, 0.0, 0.0, 0.0, 0.0, 0.0, 0.0, 0.0, 0.0, 0.0, 0.0, 0.0, 0.0, 0.0, 0.0, 0.0, 0.0, 0.0, 0.0, 0.0, 0.0, 0.0, 0.0, 0.0, 0.0, 0.0, 0.0, 0.0, 0.0, 0.0, 0.0, 0.0, 0.0, 0.0, 0.0, 0.0, 0.0, 0.0, 0.0, 0.0, 0.0, 0.0, 0.0, 0.0, 0.0, 0.0, 0.0, 0.0, 0.0, 0.0, 0.0, 0.0, 0.0, 0.0, 0.0, 0.0, 0.0, 0.0, 0.0, 0.0, 0.0, 0.0, 0.0, 0.0, 0.0, 0.0, 0.0, 0.0, 0.0, 0.0, 0.0, 0.0, 0.0, 0.0, 0.0, 0.0, 0.0, 0.0, 0.0, 0.0, 0.0, 0.0, 0.0, 0.0, 0.0, 0.0, 0.0, 0.0, 0.0, 0.0, 0.0, 0.0, 0.0, 0.0, 0.0, 0.0, 0.0, 0.0, 0.0, 0.0, 0.0, 0.0, 0.0, 0.0, 0.0, 0.0, 0.0, 0.0, 0.0, 0.0, 0.0, 0.0, 0.0, 0.0, 0.0, 0.0, 0.0, 0.0, 0.0, 0.0, 0.0, 0.0, 0.0, 0.0, 0.0, 0.0, 0.0, 0.0, 0.0, 0.0, 0.0, 0.0, 0.0, 0.0, 0.0, 0.0, 0.0, 0.0, 0.0, 0.0, 0.0, 0.0, 0.0, 0.0, 0.0, 0.0, 0.0, 0.0, 0.0, 0.0, 0.0, 0.0, 0.0, 0.0, 0.0, 0.0, 0.0, 0.0, 0.0, 0.0, 0.0, 0.0, 0.0, 0.0, 0.0, 0.0, 0.0])
me_circle_001.use_remesh_fix_poles = True
me_circle_001.use_remesh_preserve_attributes = False
me_circle_001.use_mirror_vertex_groups = False
me_circle_001.update()
me_cube_005 = bpy.data.meshes.new('Cube.005')
me_cube_005.from_pydata([(-0.03697, 1.6, 0.457), (-0.462, 1.6, 5.092), (-1.192e-07, -6.717e-23, 0.457), (-1.192e-07, 0.0, 5.092), (1.192e-07, 1.6, 0.457), (2.384e-07, 1.6, 5.092), (-4.204e-45, 0.7246, 0.457), (-0.03697, 0.7246, 0.457), (0.0, 1.423, 4.976), (-4.204e-45, 1.423, 0.6597), (-4.204e-45, 0.1768, 0.6597), (0.0, 0.1768, 4.976), (-0.03697, -4.91e-22, 0.457), (-0.462, 1.226e-22, 5.092), (5.96e-08, 0.8, 5.092)], [], [(4, 5, 1, 0), (12, 2, 6, 7), (5, 9, 8, 11, 10, 3, 14), (4, 0, 7, 6), (3, 10, 9, 5, 4, 2), (2, 12, 13, 3)])
_uv = me_cube_005.uv_layers.new(name='UVMap')
_uv.uv.foreach_set('vector', [0.375, 0.25, 0.625, 0.25, 0.625, 0.2726, 0.375, 0.2726, 0.0, 0.0, 0.375, 0.9774, 0.125, 0.625, 0.1476, 0.625, 0.625, 0.25, 0.5259, 0.3104, 0.6191, 0.3104, 0.6191, 0.9396, 0.5259, 0.9396, 0.625, 1.0, 0.625, 0.625, 0.125, 0.5, 0.1476, 0.5, 0.1476, 0.625, 0.125, 0.625, 0.625, 1.0, 0.5259, 0.9396, 0.5259, 0.3104, 0.625, 0.25, 0.375, 0.25, 0.375, 1.0, 0.375, 0.9774, 0.0, 0.0, 0.0, 0.0, 0.625, 0.9774])
me_cube_005.use_remesh_fix_poles = True
me_cube_005.use_remesh_preserve_attributes = False
me_cube_005.use_mirror_vertex_groups = False
me_cube_005.update()
me_cube_005.normals_split_custom_set([tuple(v) for v in zip(*[iter([0.0, -1.0, 0.0, 0.0, -1.0, 0.0, 0.0, -1.0, 0.0, 0.0, -1.0, 0.0, 0.0, 0.0, 1.0, 0.0, 0.0, 1.0, 0.0, 0.0, 1.0, 0.0, 0.0, 1.0, -1.0, 8.539e-07, 9.141e-08, -1.0, 8.539e-07, 9.141e-08, -1.0, 8.539e-07, 9.141e-08, -1.0, 8.539e-07, 9.141e-08, -1.0, 8.539e-07, 9.141e-08, -1.0, 8.539e-07, 9.141e-08, -1.0, 8.539e-07, 9.141e-08, 0.0, 0.0, 1.0, 0.0, 0.0, 1.0, 0.0, 0.0, 1.0, 0.0, 0.0, 1.0, -1.0, 5.314e-07, 9.512e-09, -1.0, 5.314e-07, 9.512e-09, -1.0, 5.314e-07, 9.512e-09, -1.0, 5.314e-07, 9.512e-09, -1.0, 5.314e-07, 9.512e-09, -1.0, 5.314e-07, 9.512e-09, -6.038e-22, 1.0, -1.011e-22, -6.038e-22, 1.0, -1.011e-22, -6.038e-22, 1.0, -1.011e-22, -6.038e-22, 1.0, -1.011e-22])] * 3)])
me_cylinder_011 = bpy.data.meshes.new('Cylinder.011')
me_cylinder_011.from_pydata([(0.9894, 10.3, -0.1299), (9.313e-10, 10.3, -9.537e-07), (1.941, 10.3, -0.5148), (2.041, 10.3, -0.8623), (2.041, 10.3, -1.482), (2.041, 10.3, -2.236), (2.041, 10.3, -3.097), (2.041, 10.3, -4.031), (-2.034, 10.3, -4.031), (-2.034, 10.3, -3.097), (-2.034, 10.3, -2.236), (-2.034, 10.3, -1.482), (-2.034, 10.3, -0.8623), (-1.941, 10.3, -0.5148), (-0.9894, 10.3, -0.1299), (-2.034, 10.3, -4.93), (2.041, 10.3, -4.93)], [], [(0, 1, 14, 13, 12, 11, 10, 9, 8, 15, 16, 7, 6, 5, 4, 3, 2)])
_uv = me_cylinder_011.uv_layers.new(name='UVMap')
_uv.uv.foreach_set('vector', [0.2968, 0.4854, 0.25, 0.49, 0.2032, 0.4854, 0.1582, 0.4717, 0.1167, 0.4496, 0.08029, 0.4197, 0.05045, 0.3833, 0.02827, 0.3418, 0.01461, 0.2968, 0.01034, 0.2535, 0.4897, 0.2535, 0.4854, 0.2968, 0.4717, 0.3418, 0.4496, 0.3833, 0.4197, 0.4197, 0.3833, 0.4496, 0.3418, 0.4717])
me_cylinder_011.use_remesh_fix_poles = True
me_cylinder_011.use_remesh_preserve_attributes = False
me_cylinder_011.use_mirror_vertex_groups = False
me_cylinder_011.update()
me_cylinder_011.normals_split_custom_set([tuple(v) for v in zip(*[iter([1.302e-13, -1.0, 1.861e-07, 1.302e-13, -1.0, 1.861e-07, 1.302e-13, -1.0, 1.861e-07, 1.302e-13, -1.0, 1.861e-07, 1.302e-13, -1.0, 1.861e-07, 1.302e-13, -1.0, 1.861e-07, 1.302e-13, -1.0, 1.861e-07, 1.302e-13, -1.0, 1.861e-07, 1.302e-13, -1.0, 1.861e-07, 1.302e-13, -1.0, 1.861e-07, 1.302e-13, -1.0, 1.861e-07, 1.302e-13, -1.0, 1.861e-07, 1.302e-13, -1.0, 1.861e-07, 1.302e-13, -1.0, 1.861e-07, 1.302e-13, -1.0, 1.861e-07, 1.302e-13, -1.0, 1.861e-07, 1.302e-13, -1.0, 1.861e-07])] * 3)])
me_cylinder_020 = bpy.data.meshes.new('Cylinder.020')
me_cylinder_020.from_pydata([(-4.411, 1.102, 4.62), (-4.411, -19.49, 4.62), (-3.433, 1.102, 4.376), (-3.433, -19.49, 4.376), (-2.511, 1.102, 3.882), (-2.511, -19.49, 3.882), (-0.9719, -4.013, 2.228), (-0.4057, -11.16, 1.137), (-0.4057, -9.734, 1.137), (-0.01502, -11.16, -0.08181), (-0.01502, -9.734, -0.08181), (-0.01502, -14.02, -0.08181), (-0.01502, -12.59, -0.08181), (-0.4057, -14.02, 1.137), (-0.4057, -12.59, 1.137), (-0.4057, -8.301, 1.137), (-0.4057, -7.032, 1.137), (-0.01502, -8.301, -0.08181), (-0.01502, -7.032, -0.08181), (-0.4057, -5.44, 1.137), (-0.4057, -4.013, 1.137), (-0.01502, -5.44, -0.08181), (-0.01502, -4.013, -0.08181), (-0.01502, -16.97, -0.08181), (-0.4057, -16.97, 1.137), (-0.4057, -1.907e-06, 1.137), (-0.01502, -1.907e-06, -0.08181), (-0.9719, -16.97, 2.228), (-0.4057, -16.97, 1.137), (-0.9719, -14.02, 2.228), (-0.4057, -14.02, 1.137), (-0.9719, -12.59, 2.228), (-0.4057, -12.59, 1.137), (-0.9719, -11.16, 2.228), (-0.4057, -11.16, 1.137), (-0.9719, -9.734, 2.228), (-0.4057, -9.734, 1.137), (-0.9719, -8.301, 2.228), (-0.4057, -8.301, 1.137), (-0.9719, -7.032, 2.228), (-0.4057, -7.032, 1.137), (-0.9719, -5.44, 2.228), (-0.4057, -5.44, 1.137), (-0.9719, -1.907e-06, 2.228), (-1.678, -16.97, 3.158), (-0.9719, -16.97, 2.228), (-2.511, -16.97, 3.882), (-1.678, -16.97, 3.158), (-1.678, -1.907e-06, 3.158), (-0.9719, -1.907e-06, 2.228), (-2.511, -1.907e-06, 3.882), (-1.678, -1.907e-06, 3.158), (-0.9719, -14.02, 2.228), (-0.9719, -12.59, 2.228), (-0.9719, -11.16, 2.228), (-0.9719, -9.734, 2.228), (-0.9719, -8.301, 2.228), (-0.9719, -7.032, 2.228), (-0.9719, -5.44, 2.228), (-0.9719, -1.907e-06, 2.228), (-1.678, -14.02, 3.158), (-1.678, -12.59, 3.158), (-1.678, -11.16, 3.158), (-1.678, -9.734, 3.158), (-1.678, -8.301, 3.158), (-1.678, -7.032, 3.158), (-1.678, -5.44, 3.158), (-1.678, -1.907e-06, 3.158), (-0.9719, -4.013, 2.228), (-1.678, -4.013, 3.158)], [], [(25, 20, 22, 26), (11, 13, 24, 23), (17, 15, 8, 10), (9, 7, 14, 12), (67, 59, 49, 48), (46, 47, 51, 50), (2, 3, 5, 4), (0, 1, 3, 2), (21, 19, 16, 18), (25, 43, 6, 20), (27, 29, 30, 28), (31, 32, 34, 33), (35, 36, 38, 37), (39, 41, 42, 40), (44, 45, 52, 60), (61, 53, 54, 62), (63, 55, 56, 64), (65, 57, 58, 66), (69, 68, 59, 67)])
me_cylinder_020.polygons.foreach_set('use_smooth', [True] * 19)
_uv = me_cylinder_020.uv_layers.new(name='UVMap')
_uv.uv.foreach_set('vector', [0.8438, 0.5701, 0.8438, 0.6401, 0.8125, 0.6401, 0.8125, 0.5701, 0.8125, 0.8593, 0.8438, 0.8593, 0.8438, 0.9275, 0.8125, 0.9275, 0.8125, 0.7339, 0.8438, 0.7339, 0.8438, 0.7652, 0.8125, 0.7652, 0.8125, 0.7964, 0.8438, 0.7964, 0.8438, 0.828, 0.8125, 0.828, 0.0, 0.0, 0.0, 0.0, 0.0, 0.0, 0.0, 0.0, 0.0, 0.0, 0.0, 0.0, 0.0, 0.0, 0.0, 0.0, 0.9688, 0.5, 0.9688, 1.0, 0.9375, 1.0, 0.9375, 0.5, 1.0, 0.5, 1.0, 1.0, 0.9688, 1.0, 0.9688, 0.5, 0.8125, 0.6713, 0.8438, 0.6713, 0.8437, 0.7026, 0.8125, 0.7026, 0.8438, 0.5701, 0.0, 0.0, 0.0, 0.0, 0.8438, 0.6401, 0.0, 0.0, 0.0, 0.0, 0.0, 0.0, 0.0, 0.0, 0.0, 0.0, 0.0, 0.0, 0.0, 0.0, 0.0, 0.0, 0.0, 0.0, 0.0, 0.0, 0.0, 0.0, 0.0, 0.0, 0.0, 0.0, 0.0, 0.0, 0.0, 0.0, 0.0, 0.0, 0.0, 0.0, 0.0, 0.0, 0.0, 0.0, 0.0, 0.0, 0.0, 0.0, 0.0, 0.0, 0.0, 0.0, 0.0, 0.0, 0.0, 0.0, 0.0, 0.0, 0.0, 0.0, 0.0, 0.0, 0.0, 0.0, 0.0, 0.0, 0.0, 0.0, 0.0, 0.0, 0.0, 0.0, 0.0, 0.0, 0.0, 0.0, 0.0, 0.0])
me_cylinder_020.materials.append(mat_material)
me_cylinder_020.use_remesh_fix_poles = True
me_cylinder_020.use_remesh_preserve_attributes = False
me_cylinder_020.use_mirror_vertex_groups = False
me_cylinder_020.update()
me_cylinder_020.normals_split_custom_set([tuple(v) for v in zip(*[iter([0.9232, 4.077e-08, 0.3842, 0.9232, 4.077e-08, 0.3842, 0.9523, 4.501e-08, 0.3052, 0.9523, 4.501e-08, 0.3052, 0.9523, 0.0, 0.3052, 0.9523, 0.0, 0.3052, 0.9523, 0.0, 0.3052, 0.9523, 0.0, 0.3052, 0.9523, 0.0, 0.3052, 0.9523, 0.0, 0.3052, 0.9523, 0.0, 0.3052, 0.9523, 0.0, 0.3052, 0.9523, 9.738e-08, 0.3052, 0.9523, 9.738e-08, 0.3052, 0.9523, 9.738e-08, 0.3052, 0.9523, 9.738e-08, 0.3052, 0.4445, 0.0, 0.8958, 0.4445, 0.0, 0.8958, 0.0, 0.0, 1.0, 0.0, 0.0, 1.0, 0.6562, 0.0, 0.7546, 0.6562, 0.0, 0.7546, 0.6562, 0.0, 0.7546, 0.6562, 0.0, 0.7546, 0.3598, 4.566e-08, 0.933, 0.3598, 4.566e-08, 0.933, 0.4717, 4.426e-08, 0.8817, 0.4717, 4.426e-08, 0.8817, 0.2423, 4.636e-08, 0.9702, 0.2423, 4.636e-08, 0.9702, 0.3598, 4.566e-08, 0.933, 0.3598, 4.566e-08, 0.933, 0.9523, 0.0, 0.3052, 0.9523, 0.0, 0.3052, 0.9523, 0.0, 0.3052, 0.9523, 0.0, 0.3052, 0.9232, 4.077e-08, 0.3842, 0.8876, 3.625e-08, 0.4605, 0.8876, 3.625e-08, 0.4605, 0.9232, 4.077e-08, 0.3842, -0.8876, 0.0, -0.4605, -0.8876, 0.0, -0.4605, -0.8876, 0.0, -0.4605, -0.8876, 0.0, -0.4605, 0.8876, 0.0, 0.4605, 0.8876, 0.0, 0.4605, 0.8876, 0.0, 0.4605, 0.8876, 0.0, 0.4605, 0.8876, 0.0, 0.4605, 0.8876, 0.0, 0.4605, 0.8876, 0.0, 0.4605, 0.8876, 0.0, 0.4605, -0.8876, 0.0, -0.4605, -0.8876, 0.0, -0.4605, -0.8876, 0.0, -0.4605, -0.8876, 0.0, -0.4605, 0.7964, 0.0, 0.6048, 0.7964, 0.0, 0.6048, 0.7964, 0.0, 0.6048, 0.7964, 0.0, 0.6048, 0.7964, 0.0, 0.6048, 0.7964, 0.0, 0.6048, 0.7964, 0.0, 0.6048, 0.7964, 0.0, 0.6048, 0.7964, 0.0, 0.6048, 0.7964, 0.0, 0.6048, 0.7964, 0.0, 0.6048, 0.7964, 0.0, 0.6048, 0.7964, 0.0, 0.6048, 0.7964, 0.0, 0.6048, 0.7964, 0.0, 0.6048, 0.7964, 0.0, 0.6048, 0.7964, 0.0, 0.6048, 0.7964, 0.0, 0.6048, 0.4445, 0.0, 0.8958, 0.4445, 0.0, 0.8958])] * 3)])
me_cylinder_007 = bpy.data.meshes.new('Cylinder.007')
me_cylinder_007.from_pydata([(0.02067, 0.9803, -3.792), (-0.9793, -0.01966, -3.792), (-0.9793, -0.01966, 0.0006835), (-0.9601, 0.1754, -3.792), (-0.9601, 0.1754, 0.0006835), (-0.9032, 0.363, -3.792), (-0.9032, 0.363, 0.0006835), (-0.8108, 0.5359, -3.792), (-0.8108, 0.5359, 0.0006835), (-0.6864, 0.6875, -3.792), (-0.6864, 0.6875, 0.0006835), (-0.5349, 0.8118, -3.792), (-0.5349, 0.8118, 0.0006835), (-0.362, 0.9042, -3.792), (-0.362, 0.9042, 0.0006835), (-0.1744, 0.9611, -3.792), (-0.9793, -0.01966, 0.0006839), (-0.9601, 0.1754, 0.0006839), (-0.9032, 0.363, 0.0006839), (-0.8108, 0.5359, 0.0006839), (-0.6864, 0.6875, 0.0006839), (-0.5349, 0.8118, 0.0006839), (-0.362, 0.9042, 0.0006839), (-0.1642, 0.9098, 0.0006839), (0.02067, 0.9803, -3.792), (-0.03137, 0.9229, 0.0006839), (0.02067, 0.8946, -3.792), (0.02067, 0.8946, 0.0006839), (-0.8987, -0.01966, 0.0006839), (-0.8987, -0.01966, -3.792), (-0.9088, 0.1652, 0.0006839), (-0.9219, 0.03238, 0.0006839), (-0.8549, 0.343, 0.0006839), (-0.7673, 0.5069, 0.0006839), (-0.6495, 0.6505, 0.0006839), (-0.5058, 0.7683, 0.0006839), (-0.1744, 0.9611, 0.0006839), (-0.342, 0.8559, 0.0006839), (0.02067, 0.9803, 0.0006839), (-0.03137, 0.9162, 0.0006839), (-0.9202, 0.03238, 0.0006839)], [], [(1, 2, 4, 3), (3, 4, 6, 5), (5, 6, 8, 7), (7, 8, 10, 9), (9, 10, 12, 11), (11, 12, 14, 13), (13, 22, 36, 15), (24, 38, 27, 26), (29, 28, 2, 1), (1, 3, 5, 7, 9, 11, 13, 15, 0, 24, 26, 29), (15, 36, 38, 0), (31, 30, 17, 16), (30, 32, 18, 17), (32, 33, 19, 18), (33, 34, 20, 19), (34, 35, 21, 20), (35, 37, 22, 21), (37, 23, 36, 22), (23, 25, 38, 36), (25, 39, 27, 38), (40, 31, 16, 28)])
_uv = me_cylinder_007.uv_layers.new(name='UVMap')
_uv.uv.foreach_set('vector', [0.25, 0.5, 0.25, 1.0, 0.2188, 1.0, 0.2188, 0.5, 0.2188, 0.5, 0.2188, 1.0, 0.1875, 1.0, 0.1875, 0.5, 0.1875, 0.5, 0.1875, 1.0, 0.1562, 1.0, 0.1562, 0.5, 0.1562, 0.5, 0.1562, 1.0, 0.125, 1.0, 0.125, 0.5, 0.125, 0.5, 0.125, 1.0, 0.09375, 1.0, 0.09375, 0.5, 0.09375, 0.5, 0.09375, 1.0, 0.0625, 1.0, 0.0625, 0.5, 0.0625, 0.5, 0.8125, 1.0, 0.7812, 1.0, 0.03125, 0.5, 0.7351, 0.625, 0.75, 1.0, 0.7649, 0.69, 0.7649, 0.625, 0.76, 0.625, 0.76, 0.69, 0.7649, 0.69, 0.7649, 0.625, 0.7649, 0.625, 0.2188, 0.5, 0.1875, 0.5, 0.1562, 0.5, 0.125, 0.5, 0.09375, 0.5, 0.0625, 0.5, 0.03125, 0.5, 0.0, 0.5, 0.7351, 0.625, 0.7649, 0.625, 0.76, 0.625, 0.03125, 0.5, 0.7812, 1.0, 0.75, 1.0, 0.0, 0.5, 0.5402, 0.5459, 0.7646, 0.7883, 0.9688, 1.0, 1.0, 1.0, 0.7646, 0.7883, 0.8199, 0.871, 0.9375, 1.0, 0.9688, 1.0, 0.8199, 0.871, 0.8248, 0.9032, 0.9062, 1.0, 0.9375, 1.0, 0.8248, 0.9032, 0.8139, 0.9187, 0.875, 1.0, 0.9062, 1.0, 0.8139, 0.9187, 0.7964, 0.9255, 0.8438, 1.0, 0.875, 1.0, 0.7964, 0.9255, 0.7764, 0.9248, 0.8125, 1.0, 0.8438, 1.0, 0.7764, 0.9248, 0.7578, 0.9101, 0.7812, 1.0, 0.8125, 1.0, 0.7578, 0.9101, 0.7538, 0.8538, 0.75, 1.0, 0.7812, 1.0, 0.7538, 0.8538, 0.753, 0.8343, 0.7649, 0.69, 0.75, 1.0, 0.5253, 0.5308, 0.5402, 0.5459, 1.0, 1.0, 0.0, 0.0])
me_cylinder_007.materials.append(mat_material)
me_cylinder_007.use_remesh_fix_poles = True
me_cylinder_007.use_remesh_preserve_attributes = False
me_cylinder_007.use_mirror_vertex_groups = False
me_cylinder_007.update()
me_cylinder_007.normals_split_custom_set([tuple(v) for v in zip(*[iter([-0.9952, 0.09802, -7.829e-09, -0.9952, 0.09802, -7.829e-09, -0.9952, 0.09802, -7.829e-09, -0.9952, 0.09802, -7.829e-09, -0.9569, 0.2903, -5.011e-09, -0.9569, 0.2903, -5.011e-09, -0.9569, 0.2903, -5.011e-09, -0.9569, 0.2903, -5.011e-09, -0.8819, 0.4714, -2.879e-09, -0.8819, 0.4714, -2.879e-09, -0.8819, 0.4714, -2.879e-09, -0.8819, 0.4714, -2.879e-09, -0.773, 0.6344, 0.0, -0.773, 0.6344, 0.0, -0.773, 0.6344, 0.0, -0.773, 0.6344, 0.0, -0.6344, 0.773, 0.0, -0.6344, 0.773, 0.0, -0.6344, 0.773, 0.0, -0.6344, 0.773, 0.0, -0.4714, 0.8819, 0.0, -0.4714, 0.8819, 0.0, -0.4714, 0.8819, 0.0, -0.4714, 0.8819, 0.0, -0.2903, 0.9569, 1.143e-07, -0.2903, 0.9569, 1.143e-07, -0.2903, 0.9569, 1.143e-07, -0.2903, 0.9569, 1.143e-07, 1.0, -1.006e-05, -2.014e-08, 1.0, -1.006e-05, -2.014e-08, 1.0, -1.006e-05, -2.014e-08, 1.0, -1.006e-05, -2.014e-08, -1.479e-06, -1.0, -3.159e-08, -1.479e-06, -1.0, -3.159e-08, -1.479e-06, -1.0, -3.159e-08, -1.479e-06, -1.0, -3.159e-08, 1.986e-06, -2.74e-06, -1.0, 1.986e-06, -2.74e-06, -1.0, 1.986e-06, -2.74e-06, -1.0, 1.986e-06, -2.74e-06, -1.0, 1.986e-06, -2.74e-06, -1.0, 1.986e-06, -2.74e-06, -1.0, 1.986e-06, -2.74e-06, -1.0, 1.986e-06, -2.74e-06, -1.0, 1.986e-06, -2.74e-06, -1.0, 1.986e-06, -2.74e-06, -1.0, 1.986e-06, -2.74e-06, -1.0, 1.986e-06, -2.74e-06, -1.0, -0.09802, 0.9952, 1.294e-07, -0.09802, 0.9952, 1.294e-07, -0.09802, 0.9952, 1.294e-07, -0.09802, 0.9952, 1.294e-07, 0.0, 0.0, 1.0, 0.0, 0.0, 1.0, 0.0, 0.0, 1.0, 0.0, 0.0, 1.0, 0.0, 0.0, 1.0, 0.0, 0.0, 1.0, 0.0, 0.0, 1.0, 0.0, 0.0, 1.0, -7.324e-10, 0.0, 1.0, -7.324e-10, 0.0, 1.0, -7.324e-10, 0.0, 1.0, -7.324e-10, 0.0, 1.0, 0.0, 0.0, 1.0, 0.0, 0.0, 1.0, 0.0, 0.0, 1.0, 0.0, 0.0, 1.0, 0.0, 0.0, 1.0, 0.0, 0.0, 1.0, 0.0, 0.0, 1.0, 0.0, 0.0, 1.0, 0.0, 0.0, 1.0, 0.0, 0.0, 1.0, 0.0, 0.0, 1.0, 0.0, 0.0, 1.0, 0.0, 0.0, 1.0, 0.0, 0.0, 1.0, 0.0, 0.0, 1.0, 0.0, 0.0, 1.0, 0.0, 0.0, 1.0, 0.0, 0.0, 1.0, 0.0, 0.0, 1.0, 0.0, 0.0, 1.0, 0.0, 0.0, 1.0, 0.0, 0.0, 1.0, 0.0, 0.0, 1.0, 0.0, 0.0, 1.0, 1.507e-09, 0.0, 1.0, 1.507e-09, 0.0, 1.0, 1.507e-09, 0.0, 1.0, 1.507e-09, 0.0, 1.0])] * 3)])
me_cylinder_008 = bpy.data.meshes.new('Cylinder.008')
me_cylinder_008.from_pydata([(-0.9392, 0.6646, -3.792), (-0.9392, 0.6646, 0.05404), (-0.8148, 0.8161, -3.792), (-0.8148, 0.8161, 0.05404), (-0.6633, 0.9405, -3.792), (-0.6633, 0.9405, 0.05404), (-0.8877, 0.6523, 0.05404), (-0.8877, 0.6523, -3.792), (-0.7655, 0.8061, -3.792), (-0.7655, 0.8061, 0.05404), (-0.8045, 0.7664, 0.05404), (-0.8045, 0.7664, -3.792), (-0.653, 0.8907, -3.792), (-0.653, 0.8907, 0.05404)], [], [(5, 4, 12, 13), (7, 6, 9, 8), (0, 1, 6, 7), (2, 0, 7, 8), (11, 10, 13, 12), (4, 2, 11, 12), (1, 3, 5, 13, 10, 9, 6), (1, 0, 2, 3), (2, 4, 5, 3)])
_uv = me_cylinder_008.uv_layers.new(name='UVMap')
_uv.uv.foreach_set('vector', [0.0, 0.0, 0.0, 0.0, 0.0, 0.0, 0.0, 0.0, 0.1562, 0.5, 0.1562, 1.0, 0.125, 1.0, 0.125, 0.5, 0.0, 0.0, 0.0, 0.0, 0.0, 0.0, 0.0, 0.0, 0.0, 0.0, 0.0, 0.0, 0.0, 0.0, 0.0, 0.0, 0.125, 0.5, 0.125, 1.0, 0.09375, 1.0, 0.09375, 0.5, 0.0, 0.0, 0.0, 0.0, 0.0, 0.0, 0.0, 0.0, 0.0, 0.0, 0.0, 0.0, 0.0, 0.0, 0.09375, 1.0, 0.125, 1.0, 0.125, 1.0, 0.0, 0.0, 0.0, 0.0, 0.0, 0.0, 0.0, 0.0, 0.125, 1.0, 0.0, 0.0, 0.0, 0.0, 0.0, 0.0, 0.0, 0.0])
me_cylinder_008.use_remesh_fix_poles = True
me_cylinder_008.use_remesh_preserve_attributes = False
me_cylinder_008.use_mirror_vertex_groups = False
me_cylinder_008.update()
me_cylinder_008.normals_split_custom_set([tuple(v) for v in zip(*[iter([-0.9792, -0.203, 4.77e-09, -0.9792, -0.203, 4.77e-09, -0.9792, -0.203, 4.77e-09, -0.9792, -0.203, 4.77e-09, -0.7831, 0.6219, -1.972e-08, -0.7831, 0.6219, -1.972e-08, -0.7831, 0.6219, -1.972e-08, -0.7831, 0.6219, -1.972e-08, 0.2324, 0.9726, -1.831e-08, 0.2324, 0.9726, -1.831e-08, 0.2324, 0.9726, -1.831e-08, 0.2324, 0.9726, -1.831e-08, 0.0, 0.0, 1.0, 0.0, 0.0, 1.0, 0.0, 0.0, 1.0, 0.0, 0.0, 1.0, -0.6344, 0.773, -1.976e-08, -0.6344, 0.773, -1.976e-08, -0.6344, 0.773, -1.976e-08, -0.6344, 0.773, -1.976e-08, 0.0, 0.0, 1.0, 0.0, 0.0, 1.0, 0.0, 0.0, 1.0, 0.0, 0.0, 1.0, -1.115e-07, 1.139e-07, -1.0, -1.115e-07, 1.139e-07, -1.0, -1.115e-07, 1.139e-07, -1.0, -1.115e-07, 1.139e-07, -1.0, -1.115e-07, 1.139e-07, -1.0, -1.115e-07, 1.139e-07, -1.0, -1.115e-07, 1.139e-07, -1.0, 0.773, -0.6344, 1.976e-08, 0.773, -0.6344, 1.976e-08, 0.773, -0.6344, 1.976e-08, 0.773, -0.6344, 1.976e-08, 0.6344, -0.773, 1.976e-08, 0.6344, -0.773, 1.976e-08, 0.6344, -0.773, 1.976e-08, 0.6344, -0.773, 1.976e-08])] * 3)])
me_cube_011 = bpy.data.meshes.new('Cube.011')
me_cube_011.from_pydata([(-4.768e-07, 0.0, 1.192e-07), (-3.135e-06, -0.04192, 3.742), (-3.388e-06, 14.98, 3.742), (-9.537e-07, 15.0, 2.384e-07), (-3.158e-06, 1.324, 3.742), (-3.181e-06, 2.69, 3.742), (-3.204e-06, 4.055, 3.742), (-3.227e-06, 5.421, 3.742), (-3.25e-06, 6.787, 3.742), (-3.273e-06, 8.153, 3.742), (-3.296e-06, 9.518, 3.742), (-3.319e-06, 10.88, 3.742), (-3.342e-06, 12.25, 3.742), (-3.365e-06, 13.62, 3.742), (-5.201e-07, 1.364, 1.192e-07), (-5.635e-07, 2.727, 1.192e-07), (-6.068e-07, 4.091, 1.192e-07), (-6.501e-07, 5.454, 1.192e-07), (-6.934e-07, 6.818, 1.192e-07), (-7.367e-07, 8.181, 1.192e-07), (-7.8e-07, 9.545, 1.192e-07), (-8.233e-07, 10.91, 1.192e-07), (-8.668e-07, 12.27, 1.192e-07), (-9.104e-07, 13.64, 2.384e-07)], [], [(23, 3, 2, 13), (0, 14, 4, 1), (14, 15, 5, 4), (15, 16, 6, 5), (16, 17, 7, 6), (17, 18, 8, 7), (18, 19, 9, 8), (19, 20, 10, 9), (20, 21, 11, 10), (21, 22, 12, 11), (22, 23, 13, 12)])
_uv = me_cube_011.uv_layers.new(name='UVMap')
_uv.uv.foreach_set('vector', [0.0, 0.0, 0.0, 0.0, 0.0, 0.0, 0.0, 0.0, 0.0, 0.0, 0.0, 0.0, 0.0, 0.0, 0.0, 0.0, 0.0, 0.0, 0.0, 0.0, 0.0, 0.0, 0.0, 0.0, 0.0, 0.0, 0.0, 0.0, 0.0, 0.0, 0.0, 0.0, 0.0, 0.0, 0.0, 0.0, 0.0, 0.0, 0.0, 0.0, 0.0, 0.0, 0.0, 0.0, 0.0, 0.0, 0.0, 0.0, 0.0, 0.0, 0.0, 0.0, 0.0, 0.0, 0.0, 0.0, 0.0, 0.0, 0.0, 0.0, 0.0, 0.0, 0.0, 0.0, 0.0, 0.0, 0.0, 0.0, 0.0, 0.0, 0.0, 0.0, 0.0, 0.0, 0.0, 0.0, 0.0, 0.0, 0.0, 0.0, 0.0, 0.0, 0.0, 0.0, 0.0, 0.0, 0.0, 0.0])
me_cube_011.use_remesh_fix_poles = True
me_cube_011.use_remesh_preserve_attributes = False
me_cube_011.use_mirror_vertex_groups = False
me_cube_011.update()
me_cube_011.normals_split_custom_set([tuple(v) for v in zip(*[iter([1.0, 2.423e-08, 6.534e-07, 1.0, 2.423e-08, 6.534e-07, 1.0, 2.423e-08, 6.534e-07, 1.0, 2.423e-08, 6.534e-07, 1.0, 2.431e-08, 7.079e-07, 1.0, 2.431e-08, 7.079e-07, 1.0, 2.431e-08, 7.079e-07, 1.0, 2.431e-08, 7.079e-07, 1.0, 2.431e-08, 7.025e-07, 1.0, 2.431e-08, 7.025e-07, 1.0, 2.431e-08, 7.025e-07, 1.0, 2.431e-08, 7.025e-07, 1.0, 2.431e-08, 6.971e-07, 1.0, 2.431e-08, 6.971e-07, 1.0, 2.431e-08, 6.971e-07, 1.0, 2.431e-08, 6.971e-07, 1.0, 2.431e-08, 6.917e-07, 1.0, 2.431e-08, 6.917e-07, 1.0, 2.431e-08, 6.917e-07, 1.0, 2.431e-08, 6.917e-07, 1.0, 2.431e-08, 6.862e-07, 1.0, 2.431e-08, 6.862e-07, 1.0, 2.431e-08, 6.862e-07, 1.0, 2.431e-08, 6.862e-07, 1.0, 2.431e-08, 6.808e-07, 1.0, 2.431e-08, 6.808e-07, 1.0, 2.431e-08, 6.808e-07, 1.0, 2.431e-08, 6.808e-07, 1.0, 2.423e-08, 6.753e-07, 1.0, 2.423e-08, 6.753e-07, 1.0, 2.423e-08, 6.753e-07, 1.0, 2.423e-08, 6.753e-07, 1.0, 2.423e-08, 6.699e-07, 1.0, 2.423e-08, 6.699e-07, 1.0, 2.423e-08, 6.699e-07, 1.0, 2.423e-08, 6.699e-07, 1.0, 2.44e-08, 6.644e-07, 1.0, 2.44e-08, 6.644e-07, 1.0, 2.44e-08, 6.644e-07, 1.0, 2.44e-08, 6.644e-07, 1.0, 2.44e-08, 6.589e-07, 1.0, 2.44e-08, 6.589e-07, 1.0, 2.44e-08, 6.589e-07, 1.0, 2.44e-08, 6.589e-07])] * 3)])
me_cube_003 = bpy.data.meshes.new('Cube.003')
me_cube_003.from_pydata([(-0.4755, -2.166e-06, -7.469), (-0.4755, 1.487e-06, 19.32), (-0.4755, 2.0, -7.469), (-0.4755, 2.0, 19.32), (9.537e-07, -2.166e-06, -7.469), (9.537e-07, 1.487e-06, 19.32), (9.537e-07, 2.0, -7.469), (9.537e-07, 2.0, 19.32), (-0.4755, 1.0, -7.469), (-0.4755, 1.0, 19.32), (9.537e-07, 1.0, -7.469), (9.537e-07, 1.0, 19.32)], [], [(8, 9, 3, 2), (2, 3, 7, 6), (10, 11, 5, 4), (4, 5, 1, 0), (8, 10, 4, 0), (11, 9, 1, 5), (7, 3, 9, 11), (2, 6, 10, 8), (6, 7, 11, 10), (0, 1, 9, 8)])
_uv = me_cube_003.uv_layers.new(name='UVMap')
_uv.uv.foreach_set('vector', [0.375, 0.125, 0.625, 0.125, 0.625, 0.25, 0.375, 0.25, 0.375, 0.25, 0.625, 0.25, 0.625, 0.5, 0.375, 0.5, 0.375, 0.625, 0.625, 0.625, 0.625, 0.75, 0.375, 0.75, 0.375, 0.75, 0.625, 0.75, 0.625, 1.0, 0.375, 1.0, 0.125, 0.625, 0.375, 0.625, 0.375, 0.75, 0.125, 0.75, 0.625, 0.625, 0.875, 0.625, 0.875, 0.75, 0.625, 0.75, 0.625, 0.5, 0.875, 0.5, 0.875, 0.625, 0.625, 0.625, 0.125, 0.5, 0.375, 0.5, 0.375, 0.625, 0.125, 0.625, 0.375, 0.5, 0.625, 0.5, 0.625, 0.625, 0.375, 0.625, 0.375, 0.0, 0.625, 0.0, 0.625, 0.125, 0.375, 0.125])
me_cube_003.use_remesh_fix_poles = True
me_cube_003.use_remesh_preserve_attributes = False
me_cube_003.use_mirror_vertex_groups = False
me_cube_003.update()

# ---- objects
ob_sun = bpy.data.objects.new('Sun', light_sun)
ob_sun_001 = bpy.data.objects.new('Sun.001', light_sun_001)
ob_sun_002 = bpy.data.objects.new('Sun.002', light_sun_002)
ob_camera = bpy.data.objects.new('Camera', cam_camera)
ob_empty_at_ground_level_centre_of_landward_entrance = bpy.data.objects.new('Empty at ground level centre of landward entrance', None)
ob_circle = bpy.data.objects.new('Circle', me_circle)
ob_empty_omphalos_long_shot_from_south = bpy.data.objects.new('Empty omphalos long shot from south', None)
ob_empty_200m_mark_deck_level = bpy.data.objects.new('Empty 200m mark deck level', None)
ob_long_shot_from_the_south_sketch = bpy.data.objects.new('long shot from the south sketch', None)
ob_legs_substructure_and_landing_stage = bpy.data.objects.new('legs substructure and landing stage', None)
ob_towers_001 = bpy.data.objects.new('Towers.001', None)
ob_empty_pier_omphalos = bpy.data.objects.new('Empty pier omphalos', None)
ob_shelters_huts_shops_kiosks = bpy.data.objects.new('Shelters huts shops kiosks', None)
ob_railings__decking = bpy.data.objects.new('Railings, decking', None)
ob_legs_substructure_and_landing_stage_001 = bpy.data.objects.new('legs substructure and landing stage.001', None)
ob_liquid_domain = bpy.data.objects.new('Liquid Domain', me_cube_001)
ob_camera_001 = bpy.data.objects.new('Camera.001', cam_camera_001)
ob_dsc02629 = bpy.data.objects.new('DSC02629', me_dsc02629)
ob_tower_frame = bpy.data.objects.new('Tower frame', me_cube_002)
ob_empty = bpy.data.objects.new('Empty', None)
ob_empty_001 = bpy.data.objects.new('Empty.001', None)
ob_towers = bpy.data.objects.new('Towers', None)
ob_east_west_deck_to_barrel_wall_up_baton_010 = bpy.data.objects.new('east west deck to barrel wall up baton.010', me_cube)
ob_porticos_and_facades = bpy.data.objects.new('Porticos and facades', None)
ob_porticos_and_facades_001 = bpy.data.objects.new('Porticos and facades.001', None)
ob_empty_seaward_entrance = bpy.data.objects.new('Empty seaward entrance', None)
ob_empty_centre_of_tower_cupolas = bpy.data.objects.new('Empty centre of tower cupolas', None)
ob_empty_base_of_source_tower = bpy.data.objects.new('Empty base of source tower', None)
ob_empty_for_scaling_roof_and_gables = bpy.data.objects.new('Empty for scaling roof and gables', None)
ob_empty_for_reflecting_gables_instance = bpy.data.objects.new('Empty for reflecting gables instance', None)
ob_curved_gable_roof_south_1 = bpy.data.objects.new('Curved gable roof south 1', me_circle_001)
ob_cube_gables_south_1 = bpy.data.objects.new('Cube gables south 1', me_cube_005)
ob_cube_gables_south_1_003 = bpy.data.objects.new('Cube gables south 1.003', me_cube_005)
ob_cube_gables_south_1_004 = bpy.data.objects.new('Cube gables south 1.004', me_cube_005)
ob_cube_gables_south_1_005 = bpy.data.objects.new('Cube gables south 1.005', me_cube_005)
ob_curved_gable_roof_south_1_001 = bpy.data.objects.new('Curved gable roof south 1.001', me_circle_001)
ob_curved_gable_roof_south_1_002 = bpy.data.objects.new('Curved gable roof south 1.002', me_circle_001)
ob_curved_gable_roof_south_1_003 = bpy.data.objects.new('Curved gable roof south 1.003', me_circle_001)
ob_curved_gable_roof_south_1_004 = bpy.data.objects.new('Curved gable roof south 1.004', me_circle_001)
ob_cube_gables_south_1_006 = bpy.data.objects.new('Cube gables south 1.006', me_cube_005)
ob_cube_gables_south_1_009 = bpy.data.objects.new('Cube gables south 1.009', me_cube_005)
ob_cube_gables_south_1_010 = bpy.data.objects.new('Cube gables south 1.010', me_cube_005)
ob_cube_gables_south_1_011 = bpy.data.objects.new('Cube gables south 1.011', me_cube_005)
ob_curved_gable_roof_south_1_005 = bpy.data.objects.new('Curved gable roof south 1.005', me_circle_001)
ob_curved_gable_roof_south_1_006 = bpy.data.objects.new('Curved gable roof south 1.006', me_circle_001)
ob_curved_gable_roof_south_1_007 = bpy.data.objects.new('Curved gable roof south 1.007', me_circle_001)
ob_barrel_roof_end_east = bpy.data.objects.new('barrel roof end east', me_cylinder_011)
ob_cylinder_pavilion_main_roof_north = bpy.data.objects.new('Cylinder pavilion main roof north', me_cylinder_020)
ob_roof_emphalos = bpy.data.objects.new('roof emphalos', None)
ob_cylinder_pavilion_middle_roof = bpy.data.objects.new('Cylinder pavilion middle roof', me_cylinder_007)
ob_cylinder_pavilion_top_roof = bpy.data.objects.new('Cylinder pavilion top roof', me_cylinder_008)
ob_pavilion__east_west_deck_level_wall = bpy.data.objects.new('pavilion  east west deck level wall', me_cube_011)
ob_east_west_deck_to_barrel_wall_up_baton = bpy.data.objects.new('east west deck to barrel wall up baton', me_cube)
ob_east_west_deck_to_barrel_wall_up_baton_001 = bpy.data.objects.new('east west deck to barrel wall up baton.001', me_cube)
ob_east_west_deck_to_barrel_wall_up_baton_002 = bpy.data.objects.new('east west deck to barrel wall up baton.002', me_cube)
ob_east_west_deck_to_barrel_wall_up_baton_003 = bpy.data.objects.new('east west deck to barrel wall up baton.003', me_cube)
ob_east_west_deck_to_barrel_wall_up_baton_004 = bpy.data.objects.new('east west deck to barrel wall up baton.004', me_cube)
ob_east_west_deck_to_barrel_wall_up_baton_006 = bpy.data.objects.new('east west deck to barrel wall up baton.006', me_cube)
ob_east_west_deck_to_barrel_wall_up_baton_007 = bpy.data.objects.new('east west deck to barrel wall up baton.007', me_cube)
ob_east_west_deck_to_barrel_wall_up_baton_008 = bpy.data.objects.new('east west deck to barrel wall up baton.008', me_cube)
ob_east_west_deck_to_barrel_wall_up_baton_009 = bpy.data.objects.new('east west deck to barrel wall up baton.009', me_cube)
ob_east_west_deck_to_barrel_wall_up_baton_005 = bpy.data.objects.new('east west deck to barrel wall up baton.005', me_cube)
ob_empty_emphalos_east_west_walls_deck_to_barrel = bpy.data.objects.new('Empty emphalos east west walls deck to barrel', None)
ob_pavilion__east_west_deck_level_wall_001 = bpy.data.objects.new('pavilion  east west deck level wall.001', me_cube_011)
ob_east_west_deck_to_barrel_wall_up_baton_011 = bpy.data.objects.new('east west deck to barrel wall up baton.011', me_cube)
ob_east_west_deck_to_barrel_wall_up_baton_012 = bpy.data.objects.new('east west deck to barrel wall up baton.012', me_cube)
ob_east_west_deck_to_barrel_wall_up_baton_013 = bpy.data.objects.new('east west deck to barrel wall up baton.013', me_cube)
ob_east_west_deck_to_barrel_wall_up_baton_014 = bpy.data.objects.new('east west deck to barrel wall up baton.014', me_cube)
ob_east_west_deck_to_barrel_wall_up_baton_015 = bpy.data.objects.new('east west deck to barrel wall up baton.015', me_cube)
ob_east_west_deck_to_barrel_wall_up_baton_016 = bpy.data.objects.new('east west deck to barrel wall up baton.016', me_cube)
ob_east_west_deck_to_barrel_wall_up_baton_017 = bpy.data.objects.new('east west deck to barrel wall up baton.017', me_cube)
ob_east_west_deck_to_barrel_wall_up_baton_018 = bpy.data.objects.new('east west deck to barrel wall up baton.018', me_cube)
ob_east_west_deck_to_barrel_wall_up_baton_019 = bpy.data.objects.new('east west deck to barrel wall up baton.019', me_cube)
ob_east_west_deck_to_barrel_wall_up_baton_020 = bpy.data.objects.new('east west deck to barrel wall up baton.020', me_cube)
ob_empty_emphalos_east_west_walls_deck_to_barrel_001 = bpy.data.objects.new('Empty emphalos east west walls deck to barrel.001', None)
ob_empty_002 = bpy.data.objects.new('Empty.002', None)
ob_north_south_barrel_base_baton__north = bpy.data.objects.new('north-south barrel base baton  north', me_cube_003)
ob_rig0001__front_entrance = bpy.data.objects.new('Rig0001- front entrance', None)
ob_rig0032_facade_south_west_above = bpy.data.objects.new('rig0032 facade south west above', None)
ob_rig0040_ls_from_the_south = bpy.data.objects.new('Rig0040 ls from the south', None)
ob_rig0050_70s_substructure_from_south_components = bpy.data.objects.new('Rig0050 70s substructure from south components', None)
ob_rig0060_pavilion_legs_se_components = bpy.data.objects.new('Rig0060 Pavilion legs SE components', None)
ob_rig0070_under_pav_from_se_components = bpy.data.objects.new('Rig0070 under pav from SE components', None)
ob_rig0100_google_pavilion_above_ne____components = bpy.data.objects.new('Rig0100 Google pavilion above NE  - components', None)
ob_rig0110_pavilion_from_above_closer_components = bpy.data.objects.new('Rig0110 pavilion from above closer-components', None)

# ---- transforms, parenting, visibility, modifiers, constraints
ob_sun.parent = ob_empty_pier_omphalos
ob_sun.matrix_parent_inverse = Matrix(((1.0, -0.0, 0.0, -0.0), (-0.0, 1.0, -0.0, 0.0), (0.0, -0.0, 1.0, -24.95), (-0.0, 0.0, -0.0, 1.0)))
ob_sun.location = (18.02, -24.25, 75.2)
ob_sun.scale = (0.887, 0.887, 0.887)
ob_sun.lineart.crease_threshold = 0.0
ob_sun_001.parent = ob_empty_pier_omphalos
ob_sun_001.matrix_parent_inverse = Matrix(((1.0, -0.0, 0.0, -0.0), (-0.0, 1.0, -0.0, 0.0), (0.0, -0.0, 1.0, -24.95), (-0.0, 0.0, -0.0, 1.0)))
ob_sun_001.location = (3.63, 48.78, 28.27)
ob_sun_001.rotation_euler = (1.576, 0.4557, -1.613)
ob_sun_001.scale = (0.887, 0.887, 0.887)
ob_sun_001.lineart.crease_threshold = 0.0
ob_sun_002.parent = ob_empty_pier_omphalos
ob_sun_002.matrix_parent_inverse = Matrix(((1.0, -0.0, 0.0, -0.0), (-0.0, 1.0, -0.0, 0.0), (0.0, -0.0, 1.0, -24.95), (-0.0, 0.0, -0.0, 1.0)))
ob_sun_002.location = (3.63, 23.22, 25.24)
ob_sun_002.rotation_euler = (1.576, 0.4557, -1.613)
ob_sun_002.scale = (0.887, 0.887, 0.887)
ob_sun_002.lineart.crease_threshold = 0.0
ob_camera.parent = ob_empty_pier_omphalos
ob_camera.matrix_parent_inverse = Matrix(((1.0, -0.0, 0.0, -0.0), (-0.0, 1.0, -0.0, 0.0), (0.0, -0.0, 1.0, -24.95), (-0.0, 0.0, -0.0, 1.0)))
ob_camera.location = (58.07, 219.5, 20.68)
ob_camera.rotation_euler = (1.532, 1.939e-07, 8.737)
ob_camera.scale = (1.0, 1.0, 1.0)
ob_camera.lineart.crease_threshold = 0.0
ob_empty_at_ground_level_centre_of_landward_entrance.parent = ob_empty_pier_omphalos
ob_empty_at_ground_level_centre_of_landward_entrance.matrix_parent_inverse = Matrix(((1.0, -0.0, 0.0, -0.0), (-0.0, 1.0, -0.0, 0.0), (0.0, -0.0, 1.0, -24.95), (-0.0, 0.0, -0.0, 1.0)))
ob_empty_at_ground_level_centre_of_landward_entrance.location = (0.0, 0.0, 24.41)
ob_empty_at_ground_level_centre_of_landward_entrance.scale = (0.9924, 0.9924, 0.7441)
ob_empty_at_ground_level_centre_of_landward_entrance.lineart.crease_threshold = 0.0
ob_circle.parent = ob_empty_pier_omphalos
ob_circle.matrix_parent_inverse = Matrix(((1.0, -0.0, 0.0, -0.0), (-0.0, 1.0, -0.0, 0.0), (0.0, -0.0, 1.0, -24.95), (-0.0, 0.0, -0.0, 1.0)))
ob_circle.location = (0.0, 0.0, 24.41)
ob_circle.rotation_euler = (1.571, -0.0, 0.0)
ob_circle.scale = (9.936, 9.936, 9.936)
ob_circle.lineart.crease_threshold = 0.0
ob_empty_omphalos_long_shot_from_south.parent = ob_empty_pier_omphalos
ob_empty_omphalos_long_shot_from_south.matrix_parent_inverse = Matrix(((1.0, -0.0, 0.0, -0.0), (-0.0, 1.0, -0.0, 0.0), (0.0, -0.0, 1.0, -24.95), (-0.0, 0.0, -0.0, 1.0)))
ob_empty_omphalos_long_shot_from_south.location = (0.0, 0.0, 24.41)
ob_empty_omphalos_long_shot_from_south.scale = (1.028, 1.028, 1.028)
ob_empty_omphalos_long_shot_from_south.lineart.crease_threshold = 0.0
ob_empty_200m_mark_deck_level.parent = ob_empty_pier_omphalos
ob_empty_200m_mark_deck_level.matrix_parent_inverse = Matrix(((1.0, -0.0, 0.0, -0.0), (-0.0, 1.0, -0.0, 0.0), (0.0, -0.0, 1.0, -24.95), (-0.0, 0.0, -0.0, 1.0)))
ob_empty_200m_mark_deck_level.location = (0.0, 200.0, 24.41)
ob_empty_200m_mark_deck_level.scale = (1.023, 1.013, 0.7593)
ob_empty_200m_mark_deck_level.lineart.crease_threshold = 0.0
ob_long_shot_from_the_south_sketch.parent = ob_empty_pier_omphalos
ob_long_shot_from_the_south_sketch.matrix_parent_inverse = Matrix(((1.0, -0.0, 0.0, -0.0), (-0.0, 1.0, -0.0, 0.0), (0.0, -0.0, 1.0, -24.95), (-0.0, 0.0, -0.0, 1.0)))
ob_long_shot_from_the_south_sketch.location = (0.0, 0.0, 24.0)
ob_long_shot_from_the_south_sketch.instance_type = 'COLLECTION'
ob_long_shot_from_the_south_sketch.lineart.crease_threshold = 0.0
ob_legs_substructure_and_landing_stage.parent = ob_empty_pier_omphalos
ob_legs_substructure_and_landing_stage.matrix_parent_inverse = Matrix(((1.0, -0.0, 0.0, -0.0), (-0.0, 1.0, -0.0, 0.0), (0.0, -0.0, 1.0, -24.95), (-0.0, 0.0, -0.0, 1.0)))
ob_legs_substructure_and_landing_stage.location = (0.0, 0.0, 0.0)
ob_legs_substructure_and_landing_stage.delta_location = (0.0, 0.0, 24.95)
ob_legs_substructure_and_landing_stage.instance_type = 'COLLECTION'
ob_legs_substructure_and_landing_stage.lineart.crease_threshold = 0.0
ob_towers_001.parent = ob_empty_pier_omphalos
ob_towers_001.matrix_parent_inverse = Matrix(((1.0, -0.0, 0.0, -0.0), (-0.0, 1.0, -0.0, 0.0), (0.0, -0.0, 1.0, -24.95), (-0.0, 0.0, -0.0, 1.0)))
ob_towers_001.location = (0.0, 0.0, 0.0)
ob_towers_001.delta_location = (0.0, 0.0, 24.95)
ob_towers_001.instance_type = 'COLLECTION'
ob_towers_001.lineart.crease_threshold = 0.0
ob_empty_pier_omphalos.location = (0.0, 0.0, 0.0)
ob_empty_pier_omphalos.lineart.crease_threshold = 0.0
ob_shelters_huts_shops_kiosks.location = (0.0, 0.0, 0.0)
ob_shelters_huts_shops_kiosks.instance_type = 'COLLECTION'
ob_shelters_huts_shops_kiosks.lineart.crease_threshold = 0.0
ob_railings__decking.location = (0.0, 0.0, 0.0)
ob_railings__decking.instance_type = 'COLLECTION'
ob_railings__decking.lineart.crease_threshold = 0.0
ob_legs_substructure_and_landing_stage_001.location = (0.0, 0.0, 0.0)
ob_legs_substructure_and_landing_stage_001.instance_type = 'COLLECTION'
ob_legs_substructure_and_landing_stage_001.lineart.crease_threshold = 0.0
ob_liquid_domain.location = (0.7225, 17.58, 4.496)
ob_liquid_domain.scale = (9.52, 18.59, 9.143)
ob_liquid_domain.display_type = 'SOLID'
ob_liquid_domain.lineart.crease_threshold = 0.0
_m = ob_liquid_domain.modifiers.new('Fluid', 'FLUID')
_m.fluid_type = 'DOMAIN'
_m = ob_liquid_domain.modifiers.new('Liquid Particle System', 'PARTICLE_SYSTEM')
ob_camera_001.location = (27.1, 91.78, -2.255)
ob_camera_001.rotation_euler = (1.623, 5.939e-07, 2.753)
ob_camera_001.scale = (1.0, 1.0, 1.0)
ob_camera_001.lineart.crease_threshold = 0.0
ob_dsc02629.location = (7.696, 11.47, -7.036)
ob_dsc02629.rotation_euler = (3.142, 0.07559, 1.571)
ob_dsc02629.scale = (-61.24, -61.24, -61.24)
ob_dsc02629.lineart.crease_threshold = 0.0
ob_tower_frame.location = (-19.39, 30.67, -12.31)
ob_tower_frame.scale = (1.524, 1.524, 1.143)
ob_tower_frame.delta_location = (13.65, -0.2498, 12.2)
ob_tower_frame.delta_scale = (1.736, 1.736, 3.873)
ob_tower_frame.hide_render = True
ob_tower_frame.display_type = 'WIRE'
ob_tower_frame.lineart.crease_threshold = 0.0
_m = ob_tower_frame.modifiers.new('Mirror', 'MIRROR')
_m = ob_tower_frame.modifiers.new('Mirror.001', 'MIRROR')
_m.use_axis = (False, True, False)
ob_empty.parent = ob_empty_001
ob_empty.location = (0.0, 0.0, 0.0)
ob_empty.delta_location = (0.00774, 17.8, 15.48)
ob_empty.lineart.crease_threshold = 0.0
ob_empty_001.location = (0.0, 0.0, 0.0)
ob_empty_001.lineart.crease_threshold = 0.0
ob_towers.location = (0.0, 0.0, 0.0)
ob_towers.instance_type = 'COLLECTION'
ob_towers.lineart.crease_threshold = 0.0
ob_east_west_deck_to_barrel_wall_up_baton_010.parent = ob_pavilion__east_west_deck_level_wall
ob_east_west_deck_to_barrel_wall_up_baton_010.matrix_parent_inverse = Matrix(((-0.6563, 0.0, -0.0, -4.738), (0.0, 0.5585, 0.0, -2.506), (-0.0, -0.0, 0.8752, -0.2718), (0.0, -0.0, -0.0, 1.0)))
ob_east_west_deck_to_barrel_wall_up_baton_010.location = (-9.255, 19.11, 2.448)
ob_east_west_deck_to_barrel_wall_up_baton_010.rotation_euler = (3.142, -0.0, 0.0)
ob_east_west_deck_to_barrel_wall_up_baton_010.scale = (-1.0, -0.2694, -1.0)
ob_east_west_deck_to_barrel_wall_up_baton_010.lineart.crease_threshold = 0.0
ob_porticos_and_facades.location = (0.0, 0.0, 0.0)
ob_porticos_and_facades.instance_type = 'COLLECTION'
ob_porticos_and_facades.lineart.crease_threshold = 0.0
ob_porticos_and_facades_001.location = (0.0, 0.0, 0.0)
ob_porticos_and_facades_001.instance_type = 'COLLECTION'
ob_porticos_and_facades_001.lineart.crease_threshold = 0.0
ob_empty_seaward_entrance.parent = ob_empty_001
ob_empty_seaward_entrance.location = (-1.192e-07, 0.0, 0.0)
ob_empty_seaward_entrance.delta_location = (0.007499, 32.88, -0.8907)
ob_empty_seaward_entrance.delta_scale = (0.8505, 0.8505, 0.6377)
ob_empty_seaward_entrance.empty_display_size = 1.792
ob_empty_seaward_entrance.lineart.crease_threshold = 0.0
ob_empty_centre_of_tower_cupolas.parent = ob_empty_001
ob_empty_centre_of_tower_cupolas.location = (-1.043e-07, 0.0, -2.965e-21)
ob_empty_centre_of_tower_cupolas.delta_location = (0.03063, 16.17, 1.091)
ob_empty_centre_of_tower_cupolas.delta_rotation_euler = (-0.0, -3.142, -0.0)
ob_empty_centre_of_tower_cupolas.delta_scale = (-1.524, -1.524, -1.143)
ob_empty_centre_of_tower_cupolas.lineart.crease_threshold = 0.0
ob_empty_base_of_source_tower.parent = ob_empty_001
ob_empty_base_of_source_tower.location = (0.0, 0.0, 0.0)
ob_empty_base_of_source_tower.delta_location = (3.363, 4.485, -0.8999)
ob_empty_base_of_source_tower.delta_scale = (1.524, 1.524, 1.143)
ob_empty_base_of_source_tower.lineart.crease_threshold = 0.0
ob_empty_for_scaling_roof_and_gables.parent = ob_empty_001
ob_empty_for_scaling_roof_and_gables.location = (-2.794e-08, 0.0, 0.0)
ob_empty_for_scaling_roof_and_gables.delta_location = (0.01644, 16.36, 1.091)
ob_empty_for_scaling_roof_and_gables.delta_scale = (1.524, 1.524, 1.143)
ob_empty_for_scaling_roof_and_gables.lineart.crease_threshold = 0.0
ob_empty_for_reflecting_gables_instance.parent = ob_empty_001
ob_empty_for_reflecting_gables_instance.location = (-1.621e-07, 0.0, 0.0)
ob_empty_for_reflecting_gables_instance.scale = (-1.0, 1.0, 1.0)
ob_empty_for_reflecting_gables_instance.delta_location = (-0.01419, 16.36, 1.091)
ob_empty_for_reflecting_gables_instance.delta_scale = (1.524, 1.524, 1.143)
ob_empty_for_reflecting_gables_instance.lineart.crease_threshold = 0.0
ob_curved_gable_roof_south_1.parent = ob_empty_001
ob_curved_gable_roof_south_1.location = (7.528, 10.56, 8.16)
ob_curved_gable_roof_south_1.delta_rotation_euler = (1.571, 3.874e-07, 1.571)
ob_curved_gable_roof_south_1.delta_scale = (1.596, 1.197, 1.596)
ob_curved_gable_roof_south_1.lineart.crease_threshold = 0.0
ob_cube_gables_south_1.parent = ob_empty_001
ob_cube_gables_south_1.location = (7.695, 9.372, 2.448)
ob_cube_gables_south_1.delta_location = (0.000577, -0.03507, -0.08838)
ob_cube_gables_south_1.delta_scale = (4.625, 1.524, 1.015)
ob_cube_gables_south_1.lineart.crease_threshold = 0.0
ob_cube_gables_south_1_003.parent = ob_empty_001
ob_cube_gables_south_1_003.location = (7.695, 14.26, 2.448)
ob_cube_gables_south_1_003.delta_location = (0.000577, -0.03507, -0.08838)
ob_cube_gables_south_1_003.delta_scale = (4.625, 1.524, 1.015)
ob_cube_gables_south_1_003.lineart.crease_threshold = 0.0
ob_cube_gables_south_1_004.parent = ob_empty_001
ob_cube_gables_south_1_004.location = (7.695, 19.14, 2.448)
ob_cube_gables_south_1_004.delta_location = (0.000577, -0.03507, -0.08838)
ob_cube_gables_south_1_004.delta_scale = (4.625, 1.524, 1.015)
ob_cube_gables_south_1_004.lineart.crease_threshold = 0.0
ob_cube_gables_south_1_005.parent = ob_empty_001
ob_cube_gables_south_1_005.location = (7.695, 24.03, 2.448)
ob_cube_gables_south_1_005.delta_location = (0.000577, -0.03507, -0.08838)
ob_cube_gables_south_1_005.delta_scale = (4.625, 1.524, 1.015)
ob_cube_gables_south_1_005.lineart.crease_threshold = 0.0
ob_curved_gable_roof_south_1_001.parent = ob_empty_001
ob_curved_gable_roof_south_1_001.location = (7.528, 15.44, 8.16)
ob_curved_gable_roof_south_1_001.delta_rotation_euler = (1.571, 3.874e-07, 1.571)
ob_curved_gable_roof_south_1_001.delta_scale = (1.596, 1.197, 1.596)
ob_curved_gable_roof_south_1_001.lineart.crease_threshold = 0.0
ob_curved_gable_roof_south_1_002.parent = ob_empty_001
ob_curved_gable_roof_south_1_002.location = (7.528, 20.33, 8.16)
ob_curved_gable_roof_south_1_002.delta_rotation_euler = (1.571, 3.874e-07, 1.571)
ob_curved_gable_roof_south_1_002.delta_scale = (1.596, 1.197, 1.596)
ob_curved_gable_roof_south_1_002.lineart.crease_threshold = 0.0
ob_curved_gable_roof_south_1_003.parent = ob_empty_001
ob_curved_gable_roof_south_1_003.location = (7.528, 25.22, 8.16)
ob_curved_gable_roof_south_1_003.delta_rotation_euler = (1.571, 3.874e-07, 1.571)
ob_curved_gable_roof_south_1_003.delta_scale = (1.596, 1.197, 1.596)
ob_curved_gable_roof_south_1_003.lineart.crease_threshold = 0.0
ob_curved_gable_roof_south_1_004.parent = ob_empty_for_reflecting_gables_instance
ob_curved_gable_roof_south_1_004.matrix_parent_inverse = Matrix(((0.6563, -0.0, 0.0, 0.009313), (-0.0, 0.6563, -0.0, -10.74), (0.0, 0.0, 0.8752, -0.9545), (-0.0, 0.0, -0.0, 1.0)))
ob_curved_gable_roof_south_1_004.location = (7.528, 10.56, 8.16)
ob_curved_gable_roof_south_1_004.delta_rotation_euler = (1.571, 3.874e-07, 1.571)
ob_curved_gable_roof_south_1_004.delta_scale = (1.596, 1.197, 1.596)
ob_curved_gable_roof_south_1_004.lineart.crease_threshold = 0.0
ob_cube_gables_south_1_006.parent = ob_empty_for_reflecting_gables_instance
ob_cube_gables_south_1_006.matrix_parent_inverse = Matrix(((0.6563, -0.0, 0.0, 0.009313), (-0.0, 0.6563, -0.0, -10.74), (0.0, 0.0, 0.8752, -0.9545), (-0.0, 0.0, -0.0, 1.0)))
ob_cube_gables_south_1_006.location = (7.695, 9.372, 2.448)
ob_cube_gables_south_1_006.delta_location = (0.000577, -0.03507, -0.08838)
ob_cube_gables_south_1_006.delta_scale = (4.625, 1.524, 1.015)
ob_cube_gables_south_1_006.lineart.crease_threshold = 0.0
ob_cube_gables_south_1_009.parent = ob_empty_for_reflecting_gables_instance
ob_cube_gables_south_1_009.matrix_parent_inverse = Matrix(((0.6563, -0.0, 0.0, 0.009313), (-0.0, 0.6563, -0.0, -10.74), (0.0, 0.0, 0.8752, -0.9545), (-0.0, 0.0, -0.0, 1.0)))
ob_cube_gables_south_1_009.location = (7.695, 14.26, 2.448)
ob_cube_gables_south_1_009.delta_location = (0.000577, -0.03507, -0.08838)
ob_cube_gables_south_1_009.delta_scale = (4.625, 1.524, 1.015)
ob_cube_gables_south_1_009.lineart.crease_threshold = 0.0
ob_cube_gables_south_1_010.parent = ob_empty_for_reflecting_gables_instance
ob_cube_gables_south_1_010.matrix_parent_inverse = Matrix(((0.6563, -0.0, 0.0, 0.009313), (-0.0, 0.6563, -0.0, -10.74), (0.0, 0.0, 0.8752, -0.9545), (-0.0, 0.0, -0.0, 1.0)))
ob_cube_gables_south_1_010.location = (7.695, 19.14, 2.448)
ob_cube_gables_south_1_010.delta_location = (0.000577, -0.03507, -0.08838)
ob_cube_gables_south_1_010.delta_scale = (4.625, 1.524, 1.015)
ob_cube_gables_south_1_010.lineart.crease_threshold = 0.0
ob_cube_gables_south_1_011.parent = ob_empty_for_reflecting_gables_instance
ob_cube_gables_south_1_011.matrix_parent_inverse = Matrix(((0.6563, -0.0, 0.0, 0.009313), (-0.0, 0.6563, -0.0, -10.74), (0.0, 0.0, 0.8752, -0.9545), (-0.0, 0.0, -0.0, 1.0)))
ob_cube_gables_south_1_011.location = (7.695, 24.03, 2.448)
ob_cube_gables_south_1_011.delta_location = (0.000577, -0.03507, -0.08838)
ob_cube_gables_south_1_011.delta_scale = (4.625, 1.524, 1.015)
ob_cube_gables_south_1_011.lineart.crease_threshold = 0.0
ob_curved_gable_roof_south_1_005.parent = ob_empty_for_reflecting_gables_instance
ob_curved_gable_roof_south_1_005.matrix_parent_inverse = Matrix(((0.6563, -0.0, 0.0, 0.009313), (-0.0, 0.6563, -0.0, -10.74), (0.0, 0.0, 0.8752, -0.9545), (-0.0, 0.0, -0.0, 1.0)))
ob_curved_gable_roof_south_1_005.location = (7.528, 15.44, 8.16)
ob_curved_gable_roof_south_1_005.delta_rotation_euler = (1.571, 3.874e-07, 1.571)
ob_curved_gable_roof_south_1_005.delta_scale = (1.596, 1.197, 1.596)
ob_curved_gable_roof_south_1_005.lineart.crease_threshold = 0.0
ob_curved_gable_roof_south_1_006.parent = ob_empty_for_reflecting_gables_instance
ob_curved_gable_roof_south_1_006.matrix_parent_inverse = Matrix(((0.6563, -0.0, 0.0, 0.009313), (-0.0, 0.6563, -0.0, -10.74), (0.0, 0.0, 0.8752, -0.9545), (-0.0, 0.0, -0.0, 1.0)))
ob_curved_gable_roof_south_1_006.location = (7.528, 20.33, 8.16)
ob_curved_gable_roof_south_1_006.delta_rotation_euler = (1.571, 3.874e-07, 1.571)
ob_curved_gable_roof_south_1_006.delta_scale = (1.596, 1.197, 1.596)
ob_curved_gable_roof_south_1_006.lineart.crease_threshold = 0.0
ob_curved_gable_roof_south_1_007.parent = ob_empty_for_reflecting_gables_instance
ob_curved_gable_roof_south_1_007.matrix_parent_inverse = Matrix(((0.6563, -0.0, 0.0, 0.009313), (-0.0, 0.6563, -0.0, -10.74), (0.0, 0.0, 0.8752, -0.9545), (-0.0, 0.0, -0.0, 1.0)))
ob_curved_gable_roof_south_1_007.location = (7.528, 25.22, 8.16)
ob_curved_gable_roof_south_1_007.delta_rotation_euler = (1.571, 3.874e-07, 1.571)
ob_curved_gable_roof_south_1_007.delta_scale = (1.596, 1.197, 1.596)
ob_curved_gable_roof_south_1_007.lineart.crease_threshold = 0.0
ob_barrel_roof_end_east.parent = ob_empty_001
ob_barrel_roof_end_east.location = (-0.01419, 17.58, 8.08)
ob_barrel_roof_end_east.delta_scale = (1.679, 1.709, 1.259)
ob_barrel_roof_end_east.lock_scale = (True, True, False)
ob_barrel_roof_end_east.lineart.crease_threshold = 0.0
ob_cylinder_pavilion_main_roof_north.parent = ob_roof_emphalos
ob_cylinder_pavilion_main_roof_north.location = (7.525, 33.29, 2.711)
ob_cylinder_pavilion_main_roof_north.rotation_euler = (0.0, 0.304, 0.0)
ob_cylinder_pavilion_main_roof_north.delta_scale = (1.679, 1.709, 1.259)
ob_cylinder_pavilion_main_roof_north.lock_scale = (True, True, False)
ob_cylinder_pavilion_main_roof_north.display_type = 'WIRE'
ob_cylinder_pavilion_main_roof_north.lineart.crease_threshold = 0.0
_m = ob_cylinder_pavilion_main_roof_north.modifiers.new('Mirror', 'MIRROR')
_m.mirror_object = ob_roof_emphalos
_m = ob_cylinder_pavilion_main_roof_north.modifiers.new('Fluid', 'FLUID')
_m.fluid_type = 'FLOW'
ob_roof_emphalos.location = (0.0, 0.0, 0.0)
ob_roof_emphalos.lineart.crease_threshold = 0.0
ob_cylinder_pavilion_middle_roof.parent = ob_empty_001
ob_cylinder_pavilion_middle_roof.location = (-5.029e-08, 4.657e-10, 2.673)
ob_cylinder_pavilion_middle_roof.delta_rotation_euler = (1.571, 0.7854, 6.192e-08)
ob_cylinder_pavilion_middle_roof.delta_scale = (8.199, 8.199, 9.276)
ob_cylinder_pavilion_middle_roof.lineart.crease_threshold = 0.0
ob_cylinder_pavilion_top_roof.parent = ob_empty_001
ob_cylinder_pavilion_top_roof.location = (7.683e-08, -5.049e-29, 1.478)
ob_cylinder_pavilion_top_roof.delta_rotation_euler = (1.571, 0.7854, 6.192e-08)
ob_cylinder_pavilion_top_roof.delta_scale = (8.199, 8.199, 9.276)
ob_cylinder_pavilion_top_roof.lineart.crease_threshold = 0.0
ob_pavilion__east_west_deck_level_wall.parent = ob_empty_emphalos_east_west_walls_deck_to_barrel
ob_pavilion__east_west_deck_level_wall.location = (7.22, 4.487, -2.384e-07)
ob_pavilion__east_west_deck_level_wall.scale = (1.0, 1.175, 0.5631)
ob_pavilion__east_west_deck_level_wall.delta_scale = (1.524, 1.524, 1.143)
ob_pavilion__east_west_deck_level_wall.lock_scale = (True, False, True)
ob_pavilion__east_west_deck_level_wall.lineart.crease_threshold = 0.0
ob_east_west_deck_to_barrel_wall_up_baton.parent = ob_pavilion__east_west_deck_level_wall
ob_east_west_deck_to_barrel_wall_up_baton.matrix_parent_inverse = Matrix(((-0.6563, 0.0, -0.0, -4.738), (0.0, 0.5585, 0.0, -2.506), (-0.0, -0.0, 0.8752, -0.2718), (0.0, -0.0, -0.0, 1.0)))
ob_east_west_deck_to_barrel_wall_up_baton.location = (-9.255, 6.907, 2.448)
ob_east_west_deck_to_barrel_wall_up_baton.rotation_euler = (3.142, -0.0, 0.0)
ob_east_west_deck_to_barrel_wall_up_baton.scale = (-1.0, -0.2694, -1.0)
ob_east_west_deck_to_barrel_wall_up_baton.lineart.crease_threshold = 0.0
ob_east_west_deck_to_barrel_wall_up_baton_001.parent = ob_pavilion__east_west_deck_level_wall
ob_east_west_deck_to_barrel_wall_up_baton_001.matrix_parent_inverse = Matrix(((-0.6563, 0.0, -0.0, -4.738), (0.0, 0.5585, 0.0, -2.506), (-0.0, -0.0, 0.8752, -0.2718), (0.0, -0.0, -0.0, 1.0)))
ob_east_west_deck_to_barrel_wall_up_baton_001.location = (-9.255, 9.337, 2.448)
ob_east_west_deck_to_barrel_wall_up_baton_001.rotation_euler = (3.142, -0.0, 0.0)
ob_east_west_deck_to_barrel_wall_up_baton_001.scale = (-1.0, -0.2694, -1.0)
ob_east_west_deck_to_barrel_wall_up_baton_001.lineart.crease_threshold = 0.0
ob_east_west_deck_to_barrel_wall_up_baton_002.parent = ob_pavilion__east_west_deck_level_wall
ob_east_west_deck_to_barrel_wall_up_baton_002.matrix_parent_inverse = Matrix(((-0.6563, 0.0, -0.0, -4.738), (0.0, 0.5585, 0.0, -2.506), (-0.0, -0.0, 0.8752, -0.2718), (0.0, -0.0, -0.0, 1.0)))
ob_east_west_deck_to_barrel_wall_up_baton_002.location = (-9.255, 11.78, 2.448)
ob_east_west_deck_to_barrel_wall_up_baton_002.rotation_euler = (3.142, -0.0, 0.0)
ob_east_west_deck_to_barrel_wall_up_baton_002.scale = (-1.0, -0.2694, -1.0)
ob_east_west_deck_to_barrel_wall_up_baton_002.lineart.crease_threshold = 0.0
ob_east_west_deck_to_barrel_wall_up_baton_003.parent = ob_pavilion__east_west_deck_level_wall
ob_east_west_deck_to_barrel_wall_up_baton_003.matrix_parent_inverse = Matrix(((-0.6563, 0.0, -0.0, -4.738), (0.0, 0.5585, 0.0, -2.506), (-0.0, -0.0, 0.8752, -0.2718), (0.0, -0.0, -0.0, 1.0)))
ob_east_west_deck_to_barrel_wall_up_baton_003.location = (-9.255, 14.23, 2.448)
ob_east_west_deck_to_barrel_wall_up_baton_003.rotation_euler = (3.142, -0.0, 0.0)
ob_east_west_deck_to_barrel_wall_up_baton_003.scale = (-1.0, -0.2694, -1.0)
ob_east_west_deck_to_barrel_wall_up_baton_003.lineart.crease_threshold = 0.0
ob_east_west_deck_to_barrel_wall_up_baton_004.parent = ob_pavilion__east_west_deck_level_wall
ob_east_west_deck_to_barrel_wall_up_baton_004.matrix_parent_inverse = Matrix(((-0.6563, 0.0, -0.0, -4.738), (0.0, 0.5585, 0.0, -2.506), (-0.0, -0.0, 0.8752, -0.2718), (0.0, -0.0, -0.0, 1.0)))
ob_east_west_deck_to_barrel_wall_up_baton_004.location = (-9.255, 16.66, 2.448)
ob_east_west_deck_to_barrel_wall_up_baton_004.rotation_euler = (3.142, -0.0, 0.0)
ob_east_west_deck_to_barrel_wall_up_baton_004.scale = (-1.0, -0.2694, -1.0)
ob_east_west_deck_to_barrel_wall_up_baton_004.lineart.crease_threshold = 0.0
ob_east_west_deck_to_barrel_wall_up_baton_006.parent = ob_pavilion__east_west_deck_level_wall
ob_east_west_deck_to_barrel_wall_up_baton_006.matrix_parent_inverse = Matrix(((-0.6563, 0.0, -0.0, -4.738), (0.0, 0.5585, 0.0, -2.506), (-0.0, -0.0, 0.8752, -0.2718), (0.0, -0.0, -0.0, 1.0)))
ob_east_west_deck_to_barrel_wall_up_baton_006.location = (-9.255, 21.55, 2.448)
ob_east_west_deck_to_barrel_wall_up_baton_006.rotation_euler = (3.142, -0.0, 0.0)
ob_east_west_deck_to_barrel_wall_up_baton_006.scale = (-1.0, -0.2694, -1.0)
ob_east_west_deck_to_barrel_wall_up_baton_006.lineart.crease_threshold = 0.0
ob_east_west_deck_to_barrel_wall_up_baton_007.parent = ob_pavilion__east_west_deck_level_wall
ob_east_west_deck_to_barrel_wall_up_baton_007.matrix_parent_inverse = Matrix(((-0.6563, 0.0, -0.0, -4.738), (0.0, 0.5585, 0.0, -2.506), (-0.0, -0.0, 0.8752, -0.2718), (0.0, -0.0, -0.0, 1.0)))
ob_east_west_deck_to_barrel_wall_up_baton_007.location = (-9.255, 24.0, 2.448)
ob_east_west_deck_to_barrel_wall_up_baton_007.rotation_euler = (3.142, -0.0, 0.0)
ob_east_west_deck_to_barrel_wall_up_baton_007.scale = (-1.0, -0.2694, -1.0)
ob_east_west_deck_to_barrel_wall_up_baton_007.lineart.crease_threshold = 0.0
ob_east_west_deck_to_barrel_wall_up_baton_008.parent = ob_pavilion__east_west_deck_level_wall
ob_east_west_deck_to_barrel_wall_up_baton_008.matrix_parent_inverse = Matrix(((-0.6563, 0.0, -0.0, -4.738), (0.0, 0.5585, 0.0, -2.506), (-0.0, -0.0, 0.8752, -0.2718), (0.0, -0.0, -0.0, 1.0)))
ob_east_west_deck_to_barrel_wall_up_baton_008.location = (-9.255, 26.44, 2.448)
ob_east_west_deck_to_barrel_wall_up_baton_008.rotation_euler = (3.142, -0.0, 0.0)
ob_east_west_deck_to_barrel_wall_up_baton_008.scale = (-1.0, -0.2694, -1.0)
ob_east_west_deck_to_barrel_wall_up_baton_008.lineart.crease_threshold = 0.0
ob_east_west_deck_to_barrel_wall_up_baton_009.parent = ob_pavilion__east_west_deck_level_wall
ob_east_west_deck_to_barrel_wall_up_baton_009.matrix_parent_inverse = Matrix(((-0.6563, 0.0, -0.0, -4.738), (0.0, 0.5585, 0.0, -2.506), (-0.0, -0.0, 0.8752, -0.2718), (0.0, -0.0, -0.0, 1.0)))
ob_east_west_deck_to_barrel_wall_up_baton_009.location = (-9.255, 28.88, 2.448)
ob_east_west_deck_to_barrel_wall_up_baton_009.rotation_euler = (3.142, -0.0, 0.0)
ob_east_west_deck_to_barrel_wall_up_baton_009.scale = (-1.0, -0.2694, -1.0)
ob_east_west_deck_to_barrel_wall_up_baton_009.lineart.crease_threshold = 0.0
ob_east_west_deck_to_barrel_wall_up_baton_005.parent = ob_pavilion__east_west_deck_level_wall
ob_east_west_deck_to_barrel_wall_up_baton_005.matrix_parent_inverse = Matrix(((-0.6563, 0.0, -0.0, -4.738), (0.0, 0.5585, 0.0, -2.506), (-0.0, -0.0, 0.8752, -0.2718), (0.0, -0.0, -0.0, 1.0)))
ob_east_west_deck_to_barrel_wall_up_baton_005.location = (-9.255, 19.11, 2.448)
ob_east_west_deck_to_barrel_wall_up_baton_005.rotation_euler = (3.142, -0.0, 0.0)
ob_east_west_deck_to_barrel_wall_up_baton_005.scale = (-1.0, -0.2694, -1.0)
ob_east_west_deck_to_barrel_wall_up_baton_005.lineart.crease_threshold = 0.0
ob_empty_emphalos_east_west_walls_deck_to_barrel.location = (0.0, 0.0, 0.0)
ob_empty_emphalos_east_west_walls_deck_to_barrel.scale = (-1.0, 1.0, 1.0)
ob_empty_emphalos_east_west_walls_deck_to_barrel.lineart.crease_threshold = 0.0
ob_pavilion__east_west_deck_level_wall_001.parent = ob_empty_emphalos_east_west_walls_deck_to_barrel_001
ob_pavilion__east_west_deck_level_wall_001.location = (7.22, 4.487, -2.384e-07)
ob_pavilion__east_west_deck_level_wall_001.scale = (1.0, 1.175, 0.5631)
ob_pavilion__east_west_deck_level_wall_001.delta_scale = (1.524, 1.524, 1.143)
ob_pavilion__east_west_deck_level_wall_001.lock_scale = (True, True, False)
ob_pavilion__east_west_deck_level_wall_001.lineart.crease_threshold = 0.0
ob_east_west_deck_to_barrel_wall_up_baton_011.parent = ob_pavilion__east_west_deck_level_wall_001
ob_east_west_deck_to_barrel_wall_up_baton_011.matrix_parent_inverse = Matrix(((0.6563, -0.0, 0.0, -4.738), (-0.0, 0.5585, -0.0, -2.506), (0.0, -0.0, 0.8752, -0.2718), (-0.0, 0.0, -0.0, 1.0)))
ob_east_west_deck_to_barrel_wall_up_baton_011.location = (9.255, 6.907, 2.448)
ob_east_west_deck_to_barrel_wall_up_baton_011.scale = (1.0, 0.2694, 1.0)
ob_east_west_deck_to_barrel_wall_up_baton_011.lineart.crease_threshold = 0.0
ob_east_west_deck_to_barrel_wall_up_baton_012.parent = ob_pavilion__east_west_deck_level_wall_001
ob_east_west_deck_to_barrel_wall_up_baton_012.matrix_parent_inverse = Matrix(((0.6563, -0.0, 0.0, -4.738), (-0.0, 0.5585, -0.0, -2.506), (0.0, -0.0, 0.8752, -0.2718), (-0.0, 0.0, -0.0, 1.0)))
ob_east_west_deck_to_barrel_wall_up_baton_012.location = (9.255, 9.337, 2.448)
ob_east_west_deck_to_barrel_wall_up_baton_012.scale = (1.0, 0.2694, 1.0)
ob_east_west_deck_to_barrel_wall_up_baton_012.lineart.crease_threshold = 0.0
ob_east_west_deck_to_barrel_wall_up_baton_013.parent = ob_pavilion__east_west_deck_level_wall_001
ob_east_west_deck_to_barrel_wall_up_baton_013.matrix_parent_inverse = Matrix(((0.6563, -0.0, 0.0, -4.738), (-0.0, 0.5585, -0.0, -2.506), (0.0, -0.0, 0.8752, -0.2718), (-0.0, 0.0, -0.0, 1.0)))
ob_east_west_deck_to_barrel_wall_up_baton_013.location = (9.255, 11.78, 2.448)
ob_east_west_deck_to_barrel_wall_up_baton_013.scale = (1.0, 0.2694, 1.0)
ob_east_west_deck_to_barrel_wall_up_baton_013.lineart.crease_threshold = 0.0
ob_east_west_deck_to_barrel_wall_up_baton_014.parent = ob_pavilion__east_west_deck_level_wall_001
ob_east_west_deck_to_barrel_wall_up_baton_014.matrix_parent_inverse = Matrix(((0.6563, -0.0, 0.0, -4.738), (-0.0, 0.5585, -0.0, -2.506), (0.0, -0.0, 0.8752, -0.2718), (-0.0, 0.0, -0.0, 1.0)))
ob_east_west_deck_to_barrel_wall_up_baton_014.location = (9.255, 14.23, 2.448)
ob_east_west_deck_to_barrel_wall_up_baton_014.scale = (1.0, 0.2694, 1.0)
ob_east_west_deck_to_barrel_wall_up_baton_014.lineart.crease_threshold = 0.0
ob_east_west_deck_to_barrel_wall_up_baton_015.parent = ob_pavilion__east_west_deck_level_wall_001
ob_east_west_deck_to_barrel_wall_up_baton_015.matrix_parent_inverse = Matrix(((0.6563, -0.0, 0.0, -4.738), (-0.0, 0.5585, -0.0, -2.506), (0.0, -0.0, 0.8752, -0.2718), (-0.0, 0.0, -0.0, 1.0)))
ob_east_west_deck_to_barrel_wall_up_baton_015.location = (9.255, 16.66, 2.448)
ob_east_west_deck_to_barrel_wall_up_baton_015.scale = (1.0, 0.2694, 1.0)
ob_east_west_deck_to_barrel_wall_up_baton_015.lineart.crease_threshold = 0.0
ob_east_west_deck_to_barrel_wall_up_baton_016.parent = ob_pavilion__east_west_deck_level_wall_001
ob_east_west_deck_to_barrel_wall_up_baton_016.matrix_parent_inverse = Matrix(((0.6563, -0.0, 0.0, -4.738), (-0.0, 0.5585, -0.0, -2.506), (0.0, -0.0, 0.8752, -0.2718), (-0.0, 0.0, -0.0, 1.0)))
ob_east_west_deck_to_barrel_wall_up_baton_016.location = (9.255, 21.55, 2.448)
ob_east_west_deck_to_barrel_wall_up_baton_016.scale = (1.0, 0.2694, 1.0)
ob_east_west_deck_to_barrel_wall_up_baton_016.lineart.crease_threshold = 0.0
ob_east_west_deck_to_barrel_wall_up_baton_017.parent = ob_pavilion__east_west_deck_level_wall_001
ob_east_west_deck_to_barrel_wall_up_baton_017.matrix_parent_inverse = Matrix(((0.6563, -0.0, 0.0, -4.738), (-0.0, 0.5585, -0.0, -2.506), (0.0, -0.0, 0.8752, -0.2718), (-0.0, 0.0, -0.0, 1.0)))
ob_east_west_deck_to_barrel_wall_up_baton_017.location = (9.255, 24.0, 2.448)
ob_east_west_deck_to_barrel_wall_up_baton_017.scale = (1.0, 0.2694, 1.0)
ob_east_west_deck_to_barrel_wall_up_baton_017.lineart.crease_threshold = 0.0
ob_east_west_deck_to_barrel_wall_up_baton_018.parent = ob_pavilion__east_west_deck_level_wall_001
ob_east_west_deck_to_barrel_wall_up_baton_018.matrix_parent_inverse = Matrix(((0.6563, -0.0, 0.0, -4.738), (-0.0, 0.5585, -0.0, -2.506), (0.0, -0.0, 0.8752, -0.2718), (-0.0, 0.0, -0.0, 1.0)))
ob_east_west_deck_to_barrel_wall_up_baton_018.location = (9.255, 26.44, 2.448)
ob_east_west_deck_to_barrel_wall_up_baton_018.scale = (1.0, 0.2694, 1.0)
ob_east_west_deck_to_barrel_wall_up_baton_018.lineart.crease_threshold = 0.0
ob_east_west_deck_to_barrel_wall_up_baton_019.parent = ob_pavilion__east_west_deck_level_wall_001
ob_east_west_deck_to_barrel_wall_up_baton_019.matrix_parent_inverse = Matrix(((0.6563, -0.0, 0.0, -4.738), (-0.0, 0.5585, -0.0, -2.506), (0.0, -0.0, 0.8752, -0.2718), (-0.0, 0.0, -0.0, 1.0)))
ob_east_west_deck_to_barrel_wall_up_baton_019.location = (9.255, 28.88, 2.448)
ob_east_west_deck_to_barrel_wall_up_baton_019.scale = (1.0, 0.2694, 1.0)
ob_east_west_deck_to_barrel_wall_up_baton_019.lineart.crease_threshold = 0.0
ob_east_west_deck_to_barrel_wall_up_baton_020.parent = ob_pavilion__east_west_deck_level_wall_001
ob_east_west_deck_to_barrel_wall_up_baton_020.matrix_parent_inverse = Matrix(((0.6563, -0.0, 0.0, -4.738), (-0.0, 0.5585, -0.0, -2.506), (0.0, -0.0, 0.8752, -0.2718), (-0.0, 0.0, -0.0, 1.0)))
ob_east_west_deck_to_barrel_wall_up_baton_020.location = (9.255, 19.11, 2.448)
ob_east_west_deck_to_barrel_wall_up_baton_020.scale = (1.0, 0.2694, 1.0)
ob_east_west_deck_to_barrel_wall_up_baton_020.lineart.crease_threshold = 0.0
ob_empty_emphalos_east_west_walls_deck_to_barrel_001.location = (0.0, 0.0, 0.0)
ob_empty_emphalos_east_west_walls_deck_to_barrel_001.lineart.crease_threshold = 0.0
ob_empty_002.location = (0.0075, 37.58, 3.791)
ob_empty_002.lineart.crease_threshold = 0.0
ob_north_south_barrel_base_baton__north.parent = ob_pavilion__east_west_deck_level_wall_001
ob_north_south_barrel_base_baton__north.matrix_parent_inverse = Matrix(((0.6563, -0.0, 0.0, -4.738), (-0.0, 0.5585, -0.0, -2.506), (0.0, -0.0, 0.8752, -0.2718), (-0.0, 0.0, -0.0, 1.0)))
ob_north_south_barrel_base_baton__north.location = (7.696, 23.73, 4.586)
ob_north_south_barrel_base_baton__north.rotation_euler = (1.571, -0.0, 0.0)
ob_north_south_barrel_base_baton__north.scale = (1.0, 0.2694, 1.0)
ob_north_south_barrel_base_baton__north.lineart.crease_threshold = 0.0
_m = ob_north_south_barrel_base_baton__north.modifiers.new('Mirror', 'MIRROR')
_m.mirror_object = ob_empty_emphalos_east_west_walls_deck_to_barrel
ob_rig0001__front_entrance.location = (0.0, 0.0, 0.0)
ob_rig0001__front_entrance.instance_type = 'COLLECTION'
ob_rig0001__front_entrance.lineart.crease_threshold = 0.0
ob_rig0032_facade_south_west_above.location = (0.0, 0.0, 0.0)
ob_rig0032_facade_south_west_above.instance_type = 'COLLECTION'
ob_rig0032_facade_south_west_above.lineart.crease_threshold = 0.0
ob_rig0040_ls_from_the_south.location = (0.0, 0.0, 0.0)
ob_rig0040_ls_from_the_south.instance_type = 'COLLECTION'
ob_rig0040_ls_from_the_south.lineart.crease_threshold = 0.0
ob_rig0050_70s_substructure_from_south_components.location = (0.0, 0.0, 0.0)
ob_rig0050_70s_substructure_from_south_components.instance_type = 'COLLECTION'
ob_rig0050_70s_substructure_from_south_components.lineart.crease_threshold = 0.0
ob_rig0060_pavilion_legs_se_components.location = (0.0, 0.0, 0.0)
ob_rig0060_pavilion_legs_se_components.instance_type = 'COLLECTION'
ob_rig0060_pavilion_legs_se_components.lineart.crease_threshold = 0.0
ob_rig0070_under_pav_from_se_components.location = (0.0, 0.0, 0.0)
ob_rig0070_under_pav_from_se_components.instance_type = 'COLLECTION'
ob_rig0070_under_pav_from_se_components.lineart.crease_threshold = 0.0
ob_rig0100_google_pavilion_above_ne____components.location = (0.0, 0.0, 0.0)
ob_rig0100_google_pavilion_above_ne____components.instance_type = 'COLLECTION'
ob_rig0100_google_pavilion_above_ne____components.lineart.crease_threshold = 0.0
ob_rig0110_pavilion_from_above_closer_components.location = (0.0, 0.0, 0.0)
ob_rig0110_pavilion_from_above_closer_components.instance_type = 'COLLECTION'
ob_rig0110_pavilion_from_above_closer_components.lineart.crease_threshold = 0.0
ob_legs_substructure_and_landing_stage.instance_collection = col_legs_substructure_and_landing_stage
ob_towers_001.instance_collection = col_towers
ob_shelters_huts_shops_kiosks.instance_collection = col_shelters_huts_shops_kiosks
ob_railings__decking.instance_collection = col_railings__decking
ob_legs_substructure_and_landing_stage_001.instance_collection = col_legs_substructure_and_landing_stage
ob_towers.instance_collection = col_towers
ob_porticos_and_facades.instance_collection = col_porticos_and_facades
ob_porticos_and_facades_001.instance_collection = col_porticos_and_facades
ob_rig0001__front_entrance.instance_collection = col_rig0001__front_entrance
ob_rig0032_facade_south_west_above.instance_collection = col_rig0032_facade_south_west_above
ob_rig0040_ls_from_the_south.instance_collection = col_rig0040_ls_from_the_south
ob_rig0050_70s_substructure_from_south_components.instance_collection = col_rig0050_70s_substructure_from_south_components
ob_rig0060_pavilion_legs_se_components.instance_collection = col_rig0060_pavilion_legs_se_components
ob_rig0070_under_pav_from_se_components.instance_collection = col_rig0070_under_pav_from_se_components
ob_rig0100_google_pavilion_above_ne____components.instance_collection = col_rig0100_google_pavilion_above_ne____components
ob_rig0110_pavilion_from_above_closer_components.instance_collection = col_rig0110_pavilion_from_above_closer_components

# ---- collection membership
scene.collection.objects.link(ob_sun)
scene.collection.objects.link(ob_sun_001)
scene.collection.objects.link(ob_sun_002)
scene.collection.objects.link(ob_camera)
scene.collection.objects.link(ob_empty_at_ground_level_centre_of_landward_entrance)
scene.collection.objects.link(ob_circle)
scene.collection.objects.link(ob_empty_omphalos_long_shot_from_south)
scene.collection.objects.link(ob_empty_200m_mark_deck_level)
scene.collection.objects.link(ob_long_shot_from_the_south_sketch)
scene.collection.objects.link(ob_legs_substructure_and_landing_stage)
scene.collection.objects.link(ob_towers_001)
scene.collection.objects.link(ob_empty_pier_omphalos)
scene.collection.objects.link(ob_shelters_huts_shops_kiosks)
scene.collection.objects.link(ob_railings__decking)
scene.collection.objects.link(ob_legs_substructure_and_landing_stage_001)
scene.collection.objects.link(ob_liquid_domain)
scene.collection.objects.link(ob_camera_001)
scene.collection.objects.link(ob_dsc02629)
col_pavilion_parephenalia_not_to_be_linked.objects.link(ob_tower_frame)
col_pavilion.objects.link(ob_empty)
col_pavilion.objects.link(ob_empty_001)
col_pavilion.objects.link(ob_towers)
col_pavilion.objects.link(ob_east_west_deck_to_barrel_wall_up_baton_010)
col_pavilion.objects.link(ob_porticos_and_facades)
col_pavilion.objects.link(ob_porticos_and_facades_001)
col_pavilion_body.objects.link(ob_empty_seaward_entrance)
col_pavilion_body.objects.link(ob_empty_centre_of_tower_cupolas)
col_pavilion_body.objects.link(ob_empty_base_of_source_tower)
col_pavilion_roof_and_gables.objects.link(ob_empty_for_scaling_roof_and_gables)
col_gables_collection.objects.link(ob_empty_for_reflecting_gables_instance)
col_gables_south.objects.link(ob_curved_gable_roof_south_1)
col_gables_south.objects.link(ob_cube_gables_south_1)
col_gables_south.objects.link(ob_cube_gables_south_1_003)
col_gables_south.objects.link(ob_cube_gables_south_1_004)
col_gables_south.objects.link(ob_cube_gables_south_1_005)
col_gables_south.objects.link(ob_curved_gable_roof_south_1_001)
col_gables_south.objects.link(ob_curved_gable_roof_south_1_002)
col_gables_south.objects.link(ob_curved_gable_roof_south_1_003)
col_gables_south_north.objects.link(ob_curved_gable_roof_south_1_004)
col_gables_south_north.objects.link(ob_cube_gables_south_1_006)
col_gables_south_north.objects.link(ob_cube_gables_south_1_009)
col_gables_south_north.objects.link(ob_cube_gables_south_1_010)
col_gables_south_north.objects.link(ob_cube_gables_south_1_011)
col_gables_south_north.objects.link(ob_curved_gable_roof_south_1_005)
col_gables_south_north.objects.link(ob_curved_gable_roof_south_1_006)
col_gables_south_north.objects.link(ob_curved_gable_roof_south_1_007)
col_barrel_roof.objects.link(ob_barrel_roof_end_east)
col_barrel_roof.objects.link(ob_cylinder_pavilion_main_roof_north)
col_barrel_roof.objects.link(ob_roof_emphalos)
col_pavilion_middle_and_top_roof.objects.link(ob_cylinder_pavilion_middle_roof)
col_pavilion_middle_and_top_roof.objects.link(ob_cylinder_pavilion_top_roof)
col_pavilion_east_west_walls_deck_to_barrel.objects.link(ob_pavilion__east_west_deck_level_wall)
col_pavilion_east_west_walls_deck_to_barrel.objects.link(ob_east_west_deck_to_barrel_wall_up_baton)
col_pavilion_east_west_walls_deck_to_barrel.objects.link(ob_east_west_deck_to_barrel_wall_up_baton_001)
col_pavilion_east_west_walls_deck_to_barrel.objects.link(ob_east_west_deck_to_barrel_wall_up_baton_002)
col_pavilion_east_west_walls_deck_to_barrel.objects.link(ob_east_west_deck_to_barrel_wall_up_baton_003)
col_pavilion_east_west_walls_deck_to_barrel.objects.link(ob_east_west_deck_to_barrel_wall_up_baton_004)
col_pavilion_east_west_walls_deck_to_barrel.objects.link(ob_east_west_deck_to_barrel_wall_up_baton_006)
col_pavilion_east_west_walls_deck_to_barrel.objects.link(ob_east_west_deck_to_barrel_wall_up_baton_007)
col_pavilion_east_west_walls_deck_to_barrel.objects.link(ob_east_west_deck_to_barrel_wall_up_baton_008)
col_pavilion_east_west_walls_deck_to_barrel.objects.link(ob_east_west_deck_to_barrel_wall_up_baton_009)
col_pavilion_east_west_walls_deck_to_barrel.objects.link(ob_east_west_deck_to_barrel_wall_up_baton_005)
col_pavilion_east_west_walls_deck_to_barrel.objects.link(ob_empty_emphalos_east_west_walls_deck_to_barrel)
col_pavilion_east_west_walls_deck_to_barrel_001.objects.link(ob_pavilion__east_west_deck_level_wall_001)
col_pavilion_east_west_walls_deck_to_barrel_001.objects.link(ob_east_west_deck_to_barrel_wall_up_baton_011)
col_pavilion_east_west_walls_deck_to_barrel_001.objects.link(ob_east_west_deck_to_barrel_wall_up_baton_012)
col_pavilion_east_west_walls_deck_to_barrel_001.objects.link(ob_east_west_deck_to_barrel_wall_up_baton_013)
col_pavilion_east_west_walls_deck_to_barrel_001.objects.link(ob_east_west_deck_to_barrel_wall_up_baton_014)
col_pavilion_east_west_walls_deck_to_barrel_001.objects.link(ob_east_west_deck_to_barrel_wall_up_baton_015)
col_pavilion_east_west_walls_deck_to_barrel_001.objects.link(ob_east_west_deck_to_barrel_wall_up_baton_016)
col_pavilion_east_west_walls_deck_to_barrel_001.objects.link(ob_east_west_deck_to_barrel_wall_up_baton_017)
col_pavilion_east_west_walls_deck_to_barrel_001.objects.link(ob_east_west_deck_to_barrel_wall_up_baton_018)
col_pavilion_east_west_walls_deck_to_barrel_001.objects.link(ob_east_west_deck_to_barrel_wall_up_baton_019)
col_pavilion_east_west_walls_deck_to_barrel_001.objects.link(ob_east_west_deck_to_barrel_wall_up_baton_020)
col_pavilion_east_west_walls_deck_to_barrel_001.objects.link(ob_empty_emphalos_east_west_walls_deck_to_barrel_001)
col_pavilion_east_west_walls_deck_to_barrel_001.objects.link(ob_empty_002)
col_pavilion_east_west_walls_deck_to_barrel_001.objects.link(ob_north_south_barrel_base_baton__north)
col_camera_rigs.objects.link(ob_rig0001__front_entrance)
col_camera_rigs.objects.link(ob_rig0032_facade_south_west_above)
col_camera_rigs.objects.link(ob_rig0040_ls_from_the_south)
col_camera_rigs.objects.link(ob_rig0050_70s_substructure_from_south_components)
col_camera_rigs.objects.link(ob_rig0060_pavilion_legs_se_components)
col_camera_rigs.objects.link(ob_rig0070_under_pav_from_se_components)
col_camera_rigs.objects.link(ob_rig0100_google_pavilion_above_ne____components)
col_camera_rigs.objects.link(ob_rig0110_pavilion_from_above_closer_components)

# ---- scene / render settings (as saved in the file)
scene.camera = ob_camera_001
scene.frame_start = 1; scene.frame_end = 250; scene.frame_set(1)
scene.render.engine = 'CYCLES'
scene.cycles.samples = 128
scene.cycles.sampling_pattern = 'TABULATED_SOBOL'
scene.cycles.use_adaptive_sampling = False
scene.cycles.use_light_tree = False
scene.view_settings.view_transform = 'Filmic'
bpy.context.view_layer.update()

